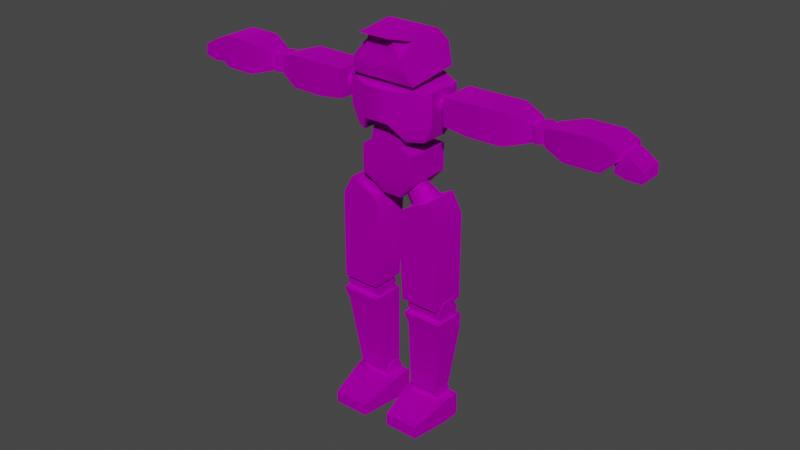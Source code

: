# Source: MiniMech.blend  (saved by Blender 2.93.20; exported with 4.5.12 LTS)
import bpy
from mathutils import Matrix  # noqa: F401  (used for matrix-valued properties, if any)

bpy.ops.wm.read_factory_settings(use_empty=True)
scene = bpy.context.scene
scene.name = 'Scene'

# ---- collections
col_collection = bpy.data.collections.new('Collection'); scene.collection.children.link(col_collection)

# ---- images (referenced by path relative to the original .blend; pixels are not part of the script)
import os
ASSET_DIR = os.environ.get("B2B_ASSET_DIR", "")  # directory of the original .blend (textures are referenced by path, not embedded)
HERE = os.path.dirname(os.path.abspath(__file__))  # packed textures are extracted next to this script under _unpacked/

def load_image(name, relpath, width, height, colorspace="sRGB"):
    """Load a texture the original file referenced (path relative to the .blend, or extracted next to this script)."""
    p = next((c for c in (os.path.join(HERE, relpath), os.path.join(ASSET_DIR, relpath)) if relpath and os.path.exists(c)), "")
    if p:
        img = bpy.data.images.load(p, check_existing=True)
        img.name = name
    else:  # same state as the original file: an image datablock whose file is absent (Cycles renders it pink)
        img = bpy.data.images.new(name, width, height)
        img.source = "FILE"
        img.filepath = "//" + (relpath or name)
    img.colorspace_settings.name = colorspace
    return img
img_map__4 = load_image('Map #4', 'txtr_canopus-iii_set01-all_emis.png', 1024, 1024, 'sRGB')
img_map__3 = load_image('Map #3', 'txtr_canopus-iii_set01-blue_diff.png', 1024, 1024, 'sRGB')

# ---- materials (node trees are filled in below, after node groups)
mat_mtrl_red = bpy.data.materials.new('mtrl_red')
mat_mtrl_red.use_transparent_shadow = False
mat_mtrl_red.diffuse_color = (0.588, 0.588, 0.588, 1.0)
mat_mtrl_red.roughness = 0.8586
mat_mtrl_red.specular_intensity = 0.0
mat_mtrl_red.metallic = 1.0

# ---- material node trees
mat_mtrl_red.use_nodes = True; mat_mtrl_red.node_tree.nodes.clear()
_N = mat_mtrl_red.node_tree.nodes; _L = mat_mtrl_red.node_tree.links
n0 = _N.new('ShaderNodeBsdfPrincipled'); n0.name = 'Principled BSDF'; n0.location = (10, 300)
n0.distribution = 'GGX'
n0.subsurface_method = 'BURLEY'
n0.inputs[1].default_value = 1.0
n0.inputs[2].default_value = 0.8586
n0.inputs[3].default_value = 1.45
n0.inputs[13].default_value = 0.0
n1 = _N.new('ShaderNodeOutputMaterial'); n1.name = 'Material Output'; n1.location = (300, 300)
n2 = _N.new('ShaderNodeNormalMap'); n2.name = 'Normal Map'; n2.location = (-300, -300)
n2.label = 'Normal/Map'
n3 = _N.new('ShaderNodeTexImage'); n3.name = 'Image Texture'; n3.location = (-300, 600)
n3.image = img_map__4
n4 = _N.new('ShaderNodeTexImage'); n4.name = 'Image Texture.001'; n4.location = (-300, 300)
n4.image = img_map__3
_L.new(n0.outputs[0], n1.inputs[0])
_L.new(n2.outputs[0], n0.inputs[5])
_L.new(n3.outputs[0], n0.inputs[27])
_L.new(n4.outputs[0], n0.inputs[0])
n1.is_active_output = True

# ---- world
world_world = bpy.data.worlds.new('World'); scene.world = world_world
world_world.use_nodes = True; world_world.node_tree.nodes.clear()
_N = world_world.node_tree.nodes; _L = world_world.node_tree.links
n0 = _N.new('ShaderNodeOutputWorld'); n0.name = 'World Output'; n0.location = (300, 300)
n1 = _N.new('ShaderNodeBackground'); n1.name = 'Background'; n1.location = (10, 300)
n1.inputs[0].default_value = (0.05088, 0.05088, 0.05088, 1.0)
_L.new(n1.outputs[0], n0.inputs[0])
n0.is_active_output = True
world_world.color = (0.05088, 0.05088, 0.05088)
world_world.use_sun_shadow = False
world_world.sun_shadow_jitter_overblur = 0.0

# ---- meshes
me_mesh = bpy.data.meshes.new('Mesh')
me_mesh.from_pydata([(-15.75, 13.72, 0.0), (15.75, 13.72, 0.0), (-15.75, 13.72, 15.43), (15.75, 13.72, 15.43), (-15.75, -13.72, 0.0), (15.75, -13.72, 0.0), (-15.75, -13.72, 15.43), (15.75, -13.72, 15.43), (5.25, 11.1, -11.39), (-5.25, 11.1, -11.39), (-5.25, -8.625, -11.39), (5.25, -8.625, -11.39), (-5.748, -13.72, 37.99), (5.748, -13.72, 37.99), (5.748, 6.511, 37.99), (-5.748, 6.511, 37.99), (-9.87, -13.72, 19.68), (9.87, -13.72, 19.68), (9.87, 6.511, 19.68), (-9.87, 6.511, 19.68), (9.319, -3.112, -130.3), (9.319, -0.0254, -125.3), (9.319, 6.148, -125.3), (9.319, 9.235, -130.3), (9.319, 6.148, -135.3), (9.319, -0.0254, -135.3), (26.46, -3.112, -130.3), (26.46, -0.0254, -125.3), (26.46, 6.148, -125.3), (26.46, 9.235, -130.3), (26.46, 6.148, -135.3), (26.46, -0.0254, -135.3), (31.46, 9.567, -146.5), (4.317, 9.567, -146.5), (31.46, 9.567, -132.3), (4.317, 9.567, -132.3), (28.15, -23.86, -146.5), (7.629, -23.86, -146.5), (28.15, -23.86, -139.4), (7.629, -23.86, -139.4), (4.317, -1.633, -146.5), (31.46, -1.633, -146.5), (4.317, -1.633, -132.3), (31.46, -1.633, -132.3), (10.98, -9.869, -73.42), (10.98, -5.694, -66.67), (32.22, -5.694, -66.67), (32.22, -9.869, -73.42), (10.98, 2.657, -66.67), (32.22, 2.657, -66.67), (10.98, 6.832, -73.42), (32.22, 6.832, -73.42), (10.98, 2.657, -80.17), (32.22, 2.657, -80.17), (10.98, -5.694, -80.17), (32.22, -5.694, -80.17), (26.56, 7.853, -126.7), (9.735, 7.853, -126.7), (33.49, 7.853, -77.57), (9.735, 7.853, -77.57), (26.56, -5.017, -126.7), (9.735, -5.017, -126.7), (33.49, -11.12, -77.57), (9.735, -11.12, -77.57), (33.49, 7.853, -86.59), (9.735, 7.853, -86.59), (9.735, -7.352, -86.59), (33.49, -7.352, -86.59), (7.686, -7.385, -3.241), (11.57, -4.505, 0.2861), (25.51, -6.01, -8.696), (19.6, -10.39, -14.07), (11.57, 1.255, 0.2861), (25.51, 2.76, -8.696), (7.686, 4.135, -3.241), (19.6, 7.144, -14.07), (3.804, 1.255, -6.768), (13.69, 2.759, -19.44), (3.804, -4.505, -6.768), (13.69, -6.01, -19.44), (31.87, 8.675, -69.32), (9.072, 8.675, -69.32), (25.92, 8.675, -7.023), (11.47, 8.675, -14.15), (31.87, -11.93, -69.32), (9.072, -11.93, -69.32), (25.92, -11.93, -7.023), (11.47, -11.93, -14.15), (31.87, 8.675, -18.11), (6.63, 8.675, -18.11), (6.63, -11.93, -18.11), (31.87, -11.93, -18.11), (-126.9, 6.984, 33.5), (-126.9, -6.991, 33.5), (-124.9, 6.984, 44.95), (-124.9, -6.991, 44.95), (-141.2, 6.984, 34.44), (-141.2, -6.991, 34.44), (-140.1, 6.984, 41.04), (-140.1, -6.991, 41.04), (-133.2, -6.991, 32.71), (-133.2, 6.984, 32.71), (-130.8, -6.991, 46.22), (-130.8, 6.984, 46.22), (-78.85, -3.699, 46.38), (-83.84, -7.395, 46.4), (-83.88, -7.395, 36.7), (-78.89, -3.699, 36.68), (-88.83, -3.699, 46.42), (-88.87, -3.699, 36.72), (-88.83, 3.692, 46.42), (-88.87, 3.692, 36.72), (-83.84, 7.388, 46.4), (-83.88, 7.388, 36.7), (-78.85, 3.692, 46.38), (-78.89, 3.692, 36.68), (-88.08, -6.092, 36.16), (-127.8, -10.31, 41.36), (-88.04, -6.092, 46.97), (-127.7, -10.31, 46.33), (-88.08, 6.085, 36.16), (-127.8, 10.3, 41.36), (-88.04, 6.085, 46.97), (-127.7, 10.3, 46.33), (-119.8, -10.31, 50.83), (-119.8, -10.31, 32.54), (-119.8, 10.3, 32.54), (-119.8, 10.3, 50.83), (-100.6, -10.31, 50.76), (-100.6, 10.3, 32.47), (-100.6, -10.31, 32.47), (-100.6, 10.3, 50.76), (-79.41, 6.085, 36.13), (-32.82, 10.3, 34.54), (-79.37, 6.085, 46.93), (-32.76, 10.3, 50.5), (-79.41, -6.092, 36.13), (-32.82, -10.31, 34.54), (-79.37, -6.092, 46.93), (-32.76, -10.31, 50.5), (-47.62, 10.3, 50.55), (-47.69, 10.3, 32.26), (-47.69, -10.31, 32.26), (-47.62, -10.31, 50.55), (-66.82, 10.3, 50.63), (-66.89, -10.31, 32.34), (-66.89, 10.3, 32.34), (-66.82, -10.31, 50.63), (125.3, 7.013, 37.01), (125.3, -7.02, 37.01), (125.1, 7.013, 46.69), (125.1, -7.02, 46.69), (139.5, 7.013, 35.47), (139.5, -7.02, 35.47), (139.4, 7.013, 41.06), (139.4, -7.02, 41.06), (131.3, -7.02, 35.35), (131.3, 7.013, 35.35), (131.1, -7.02, 46.78), (131.1, 7.013, 46.78), (79.15, -3.715, 47.36), (84.14, -7.426, 47.43), (84.25, -7.426, 39.38), (79.27, -3.715, 39.3), (89.12, -3.715, 47.5), (89.24, -3.715, 39.45), (89.12, 3.708, 47.5), (89.24, 3.708, 39.45), (84.14, 7.419, 47.43), (84.25, 7.419, 39.38), (79.15, 3.708, 47.36), (79.27, 3.708, 39.3), (88.45, -6.118, 38.98), (128.0, -10.35, 43.75), (88.32, -6.118, 47.95), (128.0, -10.35, 47.87), (88.45, 6.111, 38.98), (128.0, 10.35, 43.75), (88.32, 6.111, 47.95), (128.0, 10.35, 47.87), (120.0, -10.35, 51.52), (120.2, -10.35, 36.33), (120.2, 10.35, 36.33), (120.0, 10.35, 51.52), (100.8, -10.35, 51.24), (101.0, 10.35, 36.05), (101.0, -10.35, 36.05), (100.8, 10.35, 51.24), (79.93, 6.111, 38.35), (33.39, 10.35, 36.06), (79.78, 6.111, 48.33), (33.17, 10.35, 51.12), (79.93, -6.118, 38.35), (33.39, -10.35, 36.06), (79.78, -6.118, 48.33), (33.17, -10.35, 51.12), (48.03, 10.35, 51.33), (48.27, 10.35, 34.43), (48.27, -10.35, 34.43), (48.03, -10.35, 51.33), (67.21, 10.35, 51.61), (67.45, -10.35, 34.71), (67.45, 10.35, 34.71), (67.21, -10.35, 51.61), (6.768, -17.82, 77.22), (-6.768, -17.82, 77.22), (11.46, -17.44, 66.6), (-9.417, -8.644, 73.98), (9.417, -8.644, 73.98), (-11.46, -17.44, 66.6), (4.498, -6.045, 82.69), (8.867, -23.33, 78.06), (12.77, -8.644, 73.98), (12.26, 11.74, 75.96), (-4.498, -6.045, 82.69), (-12.26, 11.74, 75.96), (-12.77, -8.644, 73.98), (-8.867, -23.33, 78.06), (17.28, 17.19, 56.44), (19.04, -15.85, 54.09), (-19.15, -15.85, 54.09), (-17.75, 17.19, 56.44), (15.01, -20.5, 64.54), (-15.01, -20.5, 64.54), (15.01, 16.95, 68.96), (-15.01, 16.95, 68.96), (-26.03, 9.967, 51.33), (26.03, 9.967, 51.33), (-26.03, -9.995, 51.33), (26.03, -9.995, 51.33), (-21.64, 6.253, 24.1), (-26.03, 9.967, 33.82), (26.03, 9.967, 33.82), (21.64, 6.253, 24.1), (21.64, -9.995, 24.1), (26.03, -9.995, 33.82), (-26.03, -9.995, 33.82), (-21.64, -9.995, 24.1), (-7.298, 21.7, 51.33), (7.298, 21.7, 51.33), (7.298, -21.54, 51.33), (-7.298, -21.54, 51.33), (-7.298, 21.7, 33.82), (7.298, 21.7, 33.82), (13.73, 11.62, 24.1), (-13.73, 11.62, 24.1), (7.298, -21.54, 33.82), (-7.298, -21.54, 33.82), (-13.73, -14.78, 24.1), (13.73, -14.78, 24.1), (-3.064e-06, -7.03, 71.71), (-2.94, -5.292, 71.71), (-4.988, -6.503, 49.54), (-9.815e-07, -9.453, 49.54), (-2.94, -1.814, 71.71), (-4.988, -0.6027, 49.54), (-2.023e-06, -0.07519, 71.71), (5.96e-08, 2.347, 49.54), (2.94, -1.814, 71.71), (4.988, -0.6027, 49.54), (2.94, -5.292, 71.71), (4.988, -6.503, 49.54), (-19.29, -4.059, 42.76), (-19.29, -2.032, 46.19), (-37.76, -2.954, 47.74), (-37.76, -5.904, 42.76), (-19.29, 2.024, 46.19), (-37.76, 2.946, 47.74), (-19.29, 4.052, 42.76), (-37.76, 5.896, 42.76), (-19.29, 2.024, 39.33), (-37.76, 2.946, 37.77), (-19.29, -2.032, 39.33), (-37.76, -2.954, 37.77), (19.29, -4.059, 42.76), (19.29, -2.032, 46.19), (37.76, -2.954, 47.74), (37.76, -5.904, 42.76), (19.29, 2.024, 46.19), (37.76, 2.946, 47.74), (19.29, 4.052, 42.76), (37.76, 5.896, 42.76), (19.29, 2.024, 39.33), (37.76, 2.946, 37.77), (19.29, -2.032, 39.33), (37.76, -2.954, 37.77), (-8.98, -3.222, -130.3), (-8.98, 0.07779, -125.3), (-8.98, 6.678, -125.3), (-8.98, 9.979, -130.3), (-8.98, 6.678, -135.3), (-8.98, 0.07779, -135.3), (-26.52, -3.222, -130.3), (-26.52, 0.07779, -125.3), (-26.52, 6.678, -125.3), (-26.52, 9.979, -130.3), (-26.52, 6.678, -135.3), (-26.52, 0.07779, -135.3), (-31.64, 10.33, -146.5), (-3.861, 10.33, -146.5), (-31.64, 10.33, -132.3), (-3.861, 10.33, -132.3), (-28.25, -25.4, -146.5), (-7.251, -25.4, -146.5), (-28.25, -25.4, -139.4), (-7.251, -25.4, -139.4), (-3.861, -1.641, -146.5), (-31.64, -1.641, -146.5), (-3.861, -1.641, -132.3), (-31.64, -1.641, -132.3), (-10.97, -10.45, -73.42), (-10.97, -5.982, -66.67), (-31.83, -5.982, -66.67), (-31.83, -10.45, -73.42), (-10.97, 2.946, -66.67), (-31.83, 2.946, -66.67), (-10.97, 7.409, -73.42), (-31.83, 7.409, -73.42), (-10.97, 2.946, -80.17), (-31.83, 2.946, -80.17), (-10.97, -5.982, -80.17), (-31.83, -5.982, -80.17), (-26.27, 8.5, -126.7), (-9.741, 8.5, -126.7), (-33.08, 8.5, -77.57), (-9.741, 8.5, -77.57), (-26.27, -5.258, -126.7), (-9.741, -5.258, -126.7), (-33.08, -11.78, -77.57), (-9.741, -11.78, -77.57), (-33.08, 8.5, -86.59), (-9.741, 8.5, -86.59), (-9.741, -7.755, -86.59), (-33.08, -7.755, -86.59), (-7.686, -7.385, -3.241), (-11.51, -4.505, 0.2861), (-25.25, -6.01, -8.696), (-19.43, -10.39, -14.07), (-11.51, 1.255, 0.2861), (-25.25, 2.76, -8.696), (-7.686, 4.135, -3.241), (-19.43, 7.144, -14.07), (-3.86, 1.255, -6.768), (-13.6, 2.759, -19.44), (-3.86, -4.505, -6.768), (-13.6, -6.01, -19.44), (-31.51, 8.675, -69.32), (-9.716, 8.675, -69.32), (-25.66, 8.675, -7.023), (-11.42, 8.675, -14.15), (-31.51, -11.93, -69.32), (-9.716, -11.93, -69.32), (-25.66, -11.93, -7.023), (-11.42, -11.93, -14.15), (-31.51, 8.675, -18.11), (-7.309, 8.675, -18.11), (-7.309, -11.93, -18.11), (-31.51, -11.93, -18.11), (-133.1, -1.21, 36.91), (-133.2, -1.21, 43.67), (-124.5, -0.9133, 43.72), (-124.5, -0.9133, 36.96)], [], [(8, 11, 10, 9), (1, 3, 7, 5), (15, 12, 13, 14), (2, 0, 4, 6), (1, 5, 11, 8), (4, 0, 9, 10), (1, 0, 2, 3), (11, 5, 4, 10), (5, 7, 6, 4), (8, 9, 0, 1), (7, 17, 16, 6), (3, 18, 17, 7), (2, 19, 18, 3), (6, 16, 19, 2), (13, 12, 16, 17), (14, 13, 17, 18), (15, 14, 18, 19), (12, 15, 19, 16), (20, 26, 27), (27, 21, 20), (21, 27, 28), (28, 22, 21), (22, 28, 29), (29, 23, 22), (23, 29, 30), (30, 24, 23), (25, 31, 26), (26, 20, 25), (20, 21, 22), (22, 23, 24), (20, 22, 24), (25, 20, 24), (31, 30, 29), (29, 28, 27), (31, 29, 27), (26, 31, 27), (32, 33, 35), (35, 34, 32), (36, 38, 39), (39, 37, 36), (33, 32, 41), (41, 40, 33), (35, 33, 40), (40, 42, 35), (34, 35, 42), (42, 43, 34), (32, 34, 43), (43, 41, 32), (37, 40, 41), (41, 36, 37), (39, 42, 40), (40, 37, 39), (38, 43, 42), (42, 39, 38), (36, 41, 43), (43, 38, 36), (44, 47, 46), (46, 45, 44), (45, 46, 49), (49, 48, 45), (48, 49, 51), (51, 50, 48), (50, 51, 53), (53, 52, 50), (54, 55, 47), (47, 44, 54), (44, 45, 48), (48, 50, 52), (44, 48, 52), (54, 44, 52), (55, 53, 51), (51, 49, 46), (55, 51, 46), (47, 55, 46), (64, 56, 57), (57, 65, 64), (61, 60, 67), (67, 66, 61), (56, 60, 61), (61, 57, 56), (65, 57, 61), (61, 66, 65), (59, 63, 62), (62, 58, 59), (64, 58, 62), (62, 67, 64), (58, 64, 65), (65, 59, 58), (63, 66, 67), (67, 62, 63), (59, 65, 66), (66, 63, 59), (56, 64, 67), (67, 60, 56), (68, 71, 70, 69), (69, 70, 73, 72), (72, 73, 75, 74), (74, 75, 77, 76), (76, 77, 79, 78), (78, 79, 71, 68), (81, 89, 88, 80), (91, 90, 85, 84), (80, 84, 85, 81), (85, 90, 89, 81), (83, 87, 86, 82), (86, 91, 88, 82), (89, 83, 82, 88), (91, 86, 87, 90), (90, 87, 83, 89), (91, 84, 80, 88), (92, 94, 95, 93), (96, 97, 99, 98), (93, 100, 101, 92), (93, 95, 102, 100), (94, 103, 102, 95), (92, 101, 103, 94), (97, 96, 101, 100), (99, 97, 100, 102), (98, 99, 102, 103), (101, 96, 98, 103), (104, 105, 106), (106, 107, 104), (105, 108, 109), (109, 106, 105), (110, 112, 113), (113, 111, 110), (112, 114, 115), (115, 113, 112), (114, 104, 107), (107, 115, 114), (112, 110, 108), (108, 105, 104), (112, 108, 104), (114, 112, 104), (106, 109, 111), (111, 113, 115), (106, 111, 115), (107, 106, 115), (118, 128, 130), (130, 116, 118), (129, 131, 122), (122, 120, 129), (130, 129, 120), (120, 116, 130), (117, 119, 123), (123, 121, 117), (124, 127, 123), (123, 119, 124), (118, 116, 120), (120, 122, 118), (119, 117, 125), (125, 124, 119), (121, 123, 127), (127, 126, 121), (117, 121, 126), (126, 125, 117), (128, 131, 127), (127, 124, 128), (124, 125, 130), (130, 128, 124), (126, 127, 131), (131, 129, 126), (125, 126, 129), (129, 130, 125), (118, 122, 131), (131, 128, 118), (134, 144, 146, 132), (145, 147, 138, 136), (146, 145, 136, 132), (133, 135, 139, 137), (140, 143, 139, 135), (134, 132, 136, 138), (135, 133, 141, 140), (137, 139, 143, 142), (133, 137, 142, 141), (144, 147, 143, 140), (140, 141, 146, 144), (142, 143, 147, 145), (141, 142, 145, 146), (134, 138, 147, 144), (148, 149, 151, 150), (152, 154, 155, 153), (157, 156, 149, 148), (149, 156, 158, 151), (158, 159, 150, 151), (159, 157, 148, 150), (157, 152, 153, 156), (156, 153, 155, 158), (158, 155, 154, 159), (157, 159, 154, 152), (160, 163, 162), (162, 161, 160), (161, 162, 165), (165, 164, 161), (166, 167, 169), (169, 168, 166), (168, 169, 171), (171, 170, 168), (170, 171, 163), (163, 160, 170), (160, 161, 164), (164, 166, 168), (160, 164, 168), (170, 160, 168), (171, 169, 167), (167, 165, 162), (171, 167, 162), (163, 171, 162), (174, 172, 186), (186, 184, 174), (185, 176, 178), (178, 187, 185), (186, 172, 176), (176, 185, 186), (173, 177, 179), (179, 175, 173), (180, 175, 179), (179, 183, 180), (174, 178, 176), (176, 172, 174), (175, 180, 181), (181, 173, 175), (177, 182, 183), (183, 179, 177), (173, 181, 182), (182, 177, 173), (184, 180, 183), (183, 187, 184), (180, 184, 186), (186, 181, 180), (182, 185, 187), (187, 183, 182), (181, 186, 185), (185, 182, 181), (174, 184, 187), (187, 178, 174), (202, 200, 190, 188), (194, 203, 201, 192), (192, 201, 202, 188), (189, 193, 195, 191), (195, 199, 196, 191), (190, 194, 192, 188), (197, 189, 191, 196), (199, 195, 193, 198), (198, 193, 189, 197), (199, 203, 200, 196), (202, 197, 196, 200), (203, 199, 198, 201), (201, 198, 197, 202), (203, 194, 190, 200), (204, 206, 208), (207, 209, 205), (204, 205, 209), (209, 206, 204), (211, 212, 213), (213, 210, 211), (215, 216, 217), (217, 214, 215), (213, 215, 214), (214, 210, 213), (218, 219, 220), (220, 221, 218), (222, 223, 220), (220, 219, 222), (211, 210, 214), (214, 217, 211), (219, 218, 224), (224, 222, 219), (221, 220, 223), (223, 225, 221), (218, 221, 225), (225, 224, 218), (212, 216, 223), (223, 222, 212), (222, 224, 213), (213, 212, 222), (225, 223, 216), (216, 215, 225), (224, 225, 215), (215, 213, 224), (211, 217, 216), (216, 212, 211), (232, 235, 234, 233), (238, 241, 240, 239), (230, 237, 236, 231), (239, 243, 242, 238), (241, 247, 246, 240), (227, 229, 235, 232), (228, 226, 231, 236), (232, 233, 244, 243), (230, 231, 242, 245), (236, 237, 248, 247), (234, 235, 246, 249), (226, 228, 241, 238), (229, 227, 239, 240), (227, 232, 243, 239), (231, 226, 238, 242), (228, 236, 247, 241), (235, 229, 240, 246), (245, 248, 237, 230), (234, 249, 244, 233), (247, 242, 243, 246), (246, 243, 244, 249), (247, 248, 245, 242), (250, 251, 252, 253), (251, 254, 255, 252), (254, 256, 257, 255), (256, 258, 259, 257), (258, 260, 261, 259), (260, 250, 253, 261), (262, 263, 264, 265), (263, 266, 267, 264), (266, 268, 269, 267), (268, 270, 271, 269), (270, 272, 273, 271), (272, 262, 265, 273), (274, 277, 276, 275), (275, 276, 279, 278), (278, 279, 281, 280), (280, 281, 283, 282), (282, 283, 285, 284), (284, 285, 277, 274), (286, 287, 293), (293, 292, 286), (287, 288, 294), (294, 293, 287), (288, 289, 295), (295, 294, 288), (289, 290, 296), (296, 295, 289), (291, 286, 292), (292, 297, 291), (290, 289, 288), (288, 287, 286), (290, 288, 286), (291, 290, 286), (293, 294, 295), (295, 296, 297), (293, 295, 297), (292, 293, 297), (298, 300, 301), (301, 299, 298), (302, 303, 305), (305, 304, 302), (299, 306, 307), (307, 298, 299), (301, 308, 306), (306, 299, 301), (300, 309, 308), (308, 301, 300), (298, 307, 309), (309, 300, 298), (303, 302, 307), (307, 306, 303), (305, 303, 306), (306, 308, 305), (304, 305, 308), (308, 309, 304), (302, 304, 309), (309, 307, 302), (310, 311, 312), (312, 313, 310), (311, 314, 315), (315, 312, 311), (314, 316, 317), (317, 315, 314), (316, 318, 319), (319, 317, 316), (320, 310, 313), (313, 321, 320), (318, 316, 314), (314, 311, 310), (318, 314, 310), (320, 318, 310), (312, 315, 317), (317, 319, 321), (312, 317, 321), (313, 312, 321), (330, 331, 323), (323, 322, 330), (327, 332, 333), (333, 326, 327), (322, 323, 327), (327, 326, 322), (331, 332, 327), (327, 323, 331), (325, 324, 328), (328, 329, 325), (330, 333, 328), (328, 324, 330), (324, 325, 331), (331, 330, 324), (329, 328, 333), (333, 332, 329), (325, 329, 332), (332, 331, 325), (322, 326, 333), (333, 330, 322), (334, 335, 336, 337), (335, 338, 339, 336), (338, 340, 341, 339), (340, 342, 343, 341), (342, 344, 345, 343), (344, 334, 337, 345), (354, 355, 347, 346), (351, 356, 357, 350), (346, 347, 351, 350), (355, 356, 351, 347), (349, 348, 352, 353), (354, 357, 352, 348), (348, 349, 355, 354), (353, 352, 357, 356), (349, 353, 356, 355), (346, 350, 357, 354), (360, 361, 358), (358, 359, 360)])
me_mesh.polygons.foreach_set('use_smooth', [1, 1, 1, 1, 1, 1, 1, 1, 1, 1, 0, 0, 0, 0, 0, 0, 0, 0, 1, 1, 1, 1, 1, 1, 1, 1, 1, 1, 1, 1, 1, 1, 1, 1, 1, 1, 1, 1, 1, 1, 1, 1, 1, 1, 1, 1, 1, 1, 1, 1, 1, 1, 1, 1, 1, 1, 1, 1, 1, 1, 1, 1, 1, 1, 1, 1, 1, 1, 1, 1, 1, 1, 1, 1, 1, 1, 1, 1, 1, 1, 1, 1, 1, 1, 1, 1, 1, 1, 1, 1, 1, 1, 1, 1, 1, 1, 1, 1, 1, 1, 1, 1, 1, 1, 1, 1, 1, 1, 1, 1, 1, 1, 1, 1, 1, 1, 1, 1, 1, 1, 1, 1, 1, 1, 1, 1, 1, 1, 1, 1, 1, 1, 1, 1, 1, 1, 1, 1, 1, 1, 1, 1, 1, 1, 1, 1, 1, 1, 1, 1, 1, 1, 1, 1, 1, 1, 1, 1, 1, 1, 1, 1, 1, 1, 1, 1, 1, 1, 1, 1, 1, 1, 1, 1, 1, 1, 1, 1, 1, 1, 1, 1, 1, 1, 1, 1, 1, 1, 1, 1, 1, 1, 1, 1, 1, 1, 1, 1, 1, 1, 1, 1, 1, 1, 1, 1, 1, 1, 1, 1, 1, 1, 1, 1, 1, 1, 1, 1, 1, 1, 1, 1, 1, 1, 1, 1, 1, 1, 1, 1, 1, 1, 1, 1, 1, 1, 1, 1, 1, 1, 1, 1, 1, 1, 1, 1, 1, 1, 1, 1, 1, 1, 1, 1, 1, 1, 1, 1, 1, 1, 1, 1, 1, 1, 1, 1, 1, 1, 1, 1, 1, 1, 1, 1, 1, 1, 1, 1, 1, 1, 1, 1, 1, 1, 1, 1, 1, 1, 1, 1, 1, 1, 1, 1, 1, 1, 1, 1, 1, 1, 1, 1, 1, 1, 1, 1, 1, 1, 1, 1, 1, 1, 1, 1, 1, 1, 1, 1, 1, 1, 1, 1, 1, 1, 1, 1, 1, 1, 1, 1, 1, 1, 1, 1, 1, 1, 1, 1, 1, 1, 1, 1, 1, 1, 1, 1, 1, 1, 1, 1, 1, 1, 1, 1, 1, 1, 1, 1, 1, 1, 1, 1, 1, 1, 1, 1, 1, 1, 1, 1, 1, 1, 1, 1, 1, 1, 1, 1, 1, 1, 1, 1, 1, 1, 1, 1, 1, 1, 1, 1, 1, 1, 1, 1, 1, 1, 1, 1, 1, 1, 1, 1, 1, 1, 1, 1, 1, 1, 1, 1, 1, 1, 1, 1, 1, 1])
_k = set([(0, 2), (0, 4), (0, 9), (1, 3), (1, 5), (1, 8), (4, 6), (4, 10), (5, 7), (5, 11), (8, 9), (10, 11), (20, 21), (20, 25), (21, 22), (22, 23), (23, 24), (26, 27), (26, 31), (27, 28), (28, 29), (29, 30), (32, 33), (32, 34), (32, 41), (33, 35), (33, 40), (34, 35), (34, 43), (35, 42), (36, 37), (36, 38), (36, 41), (37, 39), (37, 40), (38, 39), (38, 43), (39, 42), (44, 45), (44, 54), (45, 48), (46, 47), (46, 49), (47, 55), (48, 50), (49, 51), (50, 52), (51, 53), (56, 57), (56, 60), (56, 64), (57, 61), (57, 65), (58, 59), (58, 62), (58, 64), (59, 63), (59, 65), (60, 61), (60, 67), (61, 66), (62, 63), (62, 67), (63, 66), (80, 81), (80, 84), (80, 88), (81, 85), (81, 89), (82, 83), (82, 86), (82, 88), (83, 87), (83, 89), (84, 85), (84, 91), (85, 90), (86, 87), (86, 91), (87, 90), (92, 93), (92, 94), (92, 101), (93, 95), (93, 100), (94, 95), (94, 103), (95, 102), (96, 97), (96, 98), (96, 101), (97, 99), (97, 100), (98, 99), (98, 103), (99, 102), (104, 105), (104, 114), (105, 108), (105, 109), (106, 107), (106, 109), (106, 111), (107, 115), (108, 112), (110, 112), (110, 113), (111, 113), (112, 114), (113, 115), (116, 118), (116, 120), (116, 130), (117, 119), (117, 121), (117, 125), (118, 122), (118, 128), (119, 123), (119, 124), (120, 122), (120, 129), (121, 123), (121, 126), (122, 131), (123, 127), (124, 128), (125, 130), (126, 129), (127, 131), (132, 134), (132, 136), (132, 146), (133, 135), (133, 137), (133, 141), (134, 138), (134, 144), (135, 139), (135, 140), (136, 138), (136, 145), (137, 139), (137, 142), (138, 147), (139, 143), (140, 144), (141, 146), (142, 145), (143, 147), (148, 149), (148, 150), (148, 157), (149, 151), (149, 156), (150, 151), (150, 159), (151, 158), (152, 153), (152, 154), (152, 157), (153, 155), (153, 156), (154, 155), (154, 159), (155, 158), (160, 161), (160, 170), (161, 164), (162, 163), (162, 165), (163, 171), (166, 168), (167, 169), (168, 170), (169, 171), (172, 174), (172, 176), (172, 186), (173, 175), (173, 177), (173, 181), (174, 178), (174, 184), (175, 179), (175, 180), (176, 178), (176, 185), (177, 179), (177, 182), (178, 187), (179, 183), (180, 184), (181, 186), (182, 185), (183, 187), (188, 190), (188, 192), (188, 202), (189, 191), (189, 193), (189, 197), (190, 194), (190, 200), (191, 195), (191, 196), (192, 194), (192, 201), (193, 195), (193, 198), (194, 203), (195, 199), (196, 200), (197, 202), (198, 201), (199, 203), (204, 206), (205, 209), (210, 211), (210, 213), (210, 214), (211, 212), (211, 217), (212, 222), (213, 224), (214, 215), (214, 217), (215, 225), (216, 217), (216, 223), (218, 219), (218, 221), (218, 224), (219, 220), (219, 222), (220, 221), (220, 223), (221, 225), (226, 228), (226, 231), (226, 238), (227, 229), (227, 232), (227, 239), (228, 236), (228, 241), (229, 235), (229, 240), (230, 231), (230, 237), (230, 245), (232, 233), (233, 234), (233, 244), (234, 235), (234, 249), (236, 237), (237, 248), (238, 239), (240, 241), (242, 243), (242, 245), (242, 247), (243, 244), (243, 246), (244, 249), (245, 248), (246, 247), (246, 249), (247, 248), (286, 287), (286, 290), (286, 291), (287, 288), (288, 289), (289, 290), (289, 296), (291, 292), (292, 293), (292, 297), (293, 294), (294, 295), (295, 296), (295, 297), (298, 299), (298, 300), (298, 307), (299, 301), (299, 306), (300, 301), (300, 309), (301, 308), (302, 303), (302, 304), (302, 307), (303, 305), (303, 306), (304, 305), (304, 309), (305, 308), (310, 311), (310, 318), (310, 320), (311, 314), (312, 313), (312, 315), (313, 320), (313, 321), (314, 316), (315, 317), (316, 318), (316, 319), (317, 319), (317, 321), (322, 323), (322, 326), (322, 330), (323, 327), (323, 331), (324, 325), (324, 328), (324, 330), (325, 329), (325, 331), (326, 327), (326, 333), (327, 332), (328, 329), (328, 333), (329, 332), (346, 347), (346, 350), (346, 354), (347, 351), (347, 355), (348, 349), (348, 352), (348, 354), (349, 353), (349, 355), (350, 351), (350, 357), (351, 356), (352, 353), (352, 357), (353, 356), (358, 359), (358, 361), (359, 360), (360, 361)])
me_mesh.attributes.new('sharp_edge', 'BOOLEAN', 'EDGE').data.foreach_set('value', [ (min(e.vertices), max(e.vertices)) in _k for e in me_mesh.edges])
_uv = me_mesh.uv_layers.new(name='UVChannel_1')
_uv.uv.foreach_set('vector', [0.3762, 0.4807, 0.4427, 0.4807, 0.4427, 0.514, 0.3762, 0.514, 0.3762, 0.514, 0.3762, 0.4807, 0.4427, 0.4807, 0.4427, 0.514, 0.4701, 0.0916, 0.4366, 0.0916, 0.4366, 0.05822, 0.4701, 0.05822, 0.4427, 0.4807, 0.4427, 0.514, 0.3762, 0.514, 0.3762, 0.4807, 0.3762, 0.4807, 0.4427, 0.4807, 0.4427, 0.514, 0.3762, 0.514, 0.3762, 0.4807, 0.4427, 0.4807, 0.4427, 0.514, 0.3762, 0.514, 0.4427, 0.514, 0.3762, 0.514, 0.3762, 0.4807, 0.4427, 0.4807, 0.3762, 0.514, 0.3762, 0.4807, 0.4427, 0.4807, 0.4427, 0.514, 0.3762, 0.4807, 0.4059, 0.4807, 0.4059, 0.514, 0.3762, 0.514, 0.4427, 0.514, 0.3762, 0.514, 0.3762, 0.4807, 0.4427, 0.4807, 0.4059, 0.4807, 0.4128, 0.4807, 0.4128, 0.514, 0.4059, 0.514, 0.3762, 0.514, 0.3762, 0.4807, 0.4427, 0.4807, 0.4427, 0.514, 0.4427, 0.4807, 0.4427, 0.514, 0.3762, 0.514, 0.3762, 0.4807, 0.4427, 0.4807, 0.4427, 0.514, 0.3762, 0.514, 0.3762, 0.4807, 0.4427, 0.4807, 0.4427, 0.514, 0.4128, 0.514, 0.4128, 0.4807, 0.4366, 0.05822, 0.4701, 0.05822, 0.4701, 0.0916, 0.4366, 0.0916, 0.4366, 0.05822, 0.4701, 0.05822, 0.4701, 0.0916, 0.4366, 0.0916, 0.4366, 0.05822, 0.4701, 0.05822, 0.4701, 0.0916, 0.4366, 0.0916, 0.4366, 0.05822, 0.4366, 0.0916, 0.4701, 0.0916, 0.4701, 0.0916, 0.4701, 0.05822, 0.4366, 0.05822, 0.4701, 0.0916, 0.4701, 0.05822, 0.4366, 0.05822, 0.4366, 0.05822, 0.4366, 0.0916, 0.4701, 0.0916, 0.4701, 0.0916, 0.4701, 0.05822, 0.4366, 0.05822, 0.4366, 0.05822, 0.4366, 0.0916, 0.4701, 0.0916, 0.4701, 0.0916, 0.4701, 0.05822, 0.4366, 0.05822, 0.4366, 0.05822, 0.4366, 0.0916, 0.4701, 0.0916, 0.4366, 0.05822, 0.4366, 0.0916, 0.4701, 0.0916, 0.4701, 0.0916, 0.4701, 0.05822, 0.4366, 0.05822, 0.3457, 0.2937, 0.3541, 0.2889, 0.3541, 0.2793, 0.3541, 0.2793, 0.3457, 0.2744, 0.3373, 0.2793, 0.3457, 0.2937, 0.3541, 0.2793, 0.3373, 0.2793, 0.3373, 0.2889, 0.3457, 0.2937, 0.3373, 0.2793, 0.3373, 0.2793, 0.3373, 0.2889, 0.3457, 0.2937, 0.3457, 0.2937, 0.3541, 0.2889, 0.3541, 0.2793, 0.3373, 0.2793, 0.3457, 0.2937, 0.3541, 0.2793, 0.3457, 0.2744, 0.3373, 0.2793, 0.3541, 0.2793, 0.4366, 0.5372, 0.4366, 0.5707, 0.4701, 0.5707, 0.4701, 0.5707, 0.4701, 0.5372, 0.4366, 0.5372, 0.4701, 0.5707, 0.4701, 0.5707, 0.4366, 0.5707, 0.4366, 0.5707, 0.4366, 0.5707, 0.4701, 0.5707, 0.4366, 0.5372, 0.4366, 0.5707, 0.4701, 0.5707, 0.4701, 0.5707, 0.4701, 0.5372, 0.4366, 0.5372, 0.4366, 0.5372, 0.4366, 0.5707, 0.4701, 0.5707, 0.4701, 0.5707, 0.4701, 0.5372, 0.4366, 0.5372, 0.4701, 0.5707, 0.4701, 0.5372, 0.4366, 0.5372, 0.4366, 0.5372, 0.4366, 0.5707, 0.4701, 0.5707, 0.4701, 0.5707, 0.4701, 0.5372, 0.4366, 0.5372, 0.4366, 0.5372, 0.4366, 0.5707, 0.4701, 0.5707, 0.3761, 0.993, 0.4428, 0.993, 0.4428, 0.9597, 0.4428, 0.9597, 0.3761, 0.9597, 0.3761, 0.993, 0.3761, 0.993, 0.4428, 0.993, 0.4428, 0.9597, 0.4428, 0.9597, 0.3761, 0.9597, 0.3761, 0.993, 0.3761, 0.993, 0.4428, 0.993, 0.4428, 0.9597, 0.4428, 0.9597, 0.3761, 0.9597, 0.3761, 0.993, 0.3761, 0.9597, 0.4428, 0.9597, 0.4428, 0.993, 0.4428, 0.993, 0.3761, 0.993, 0.3761, 0.9597, 0.4366, 0.05822, 0.4366, 0.0916, 0.4701, 0.0916, 0.4701, 0.0916, 0.4701, 0.05822, 0.4366, 0.05822, 0.4701, 0.0916, 0.4701, 0.05822, 0.4366, 0.05822, 0.4366, 0.05822, 0.4366, 0.0916, 0.4701, 0.0916, 0.4701, 0.0916, 0.4701, 0.05822, 0.4366, 0.05822, 0.4366, 0.05822, 0.4366, 0.0916, 0.4701, 0.0916, 0.4701, 0.0916, 0.4701, 0.05822, 0.4366, 0.05822, 0.4366, 0.05822, 0.4366, 0.0916, 0.4701, 0.0916, 0.4366, 0.05822, 0.4366, 0.0916, 0.4701, 0.0916, 0.4701, 0.0916, 0.4701, 0.05822, 0.4366, 0.05822, 0.3457, 0.2937, 0.3541, 0.2889, 0.3541, 0.2793, 0.3541, 0.2793, 0.3457, 0.2744, 0.3373, 0.2793, 0.3457, 0.2937, 0.3541, 0.2793, 0.3373, 0.2793, 0.3373, 0.2889, 0.3457, 0.2937, 0.3373, 0.2793, 0.3373, 0.2793, 0.3373, 0.2889, 0.3457, 0.2937, 0.3457, 0.2937, 0.3541, 0.2889, 0.3541, 0.2793, 0.3373, 0.2793, 0.3457, 0.2937, 0.3541, 0.2793, 0.3457, 0.2744, 0.3373, 0.2793, 0.3541, 0.2793, 0.9347, 0.4806, 0.8681, 0.4806, 0.8681, 0.5139, 0.8681, 0.5139, 0.9347, 0.5139, 0.9347, 0.4806, 0.8681, 0.4806, 0.8681, 0.5139, 0.9347, 0.5139, 0.9347, 0.5139, 0.9347, 0.4806, 0.8681, 0.4806, 0.9621, 0.0916, 0.9621, 0.0581, 0.9286, 0.0581, 0.9286, 0.0581, 0.9286, 0.0916, 0.9621, 0.0916, 0.9347, 0.4806, 0.8681, 0.4806, 0.8681, 0.5139, 0.8681, 0.5139, 0.9347, 0.5139, 0.9347, 0.4806, 0.9621, 0.0581, 0.9286, 0.0581, 0.9286, 0.0916, 0.9286, 0.0916, 0.9621, 0.0916, 0.9621, 0.0581, 0.9286, 0.0916, 0.9621, 0.0916, 0.9621, 0.0581, 0.9621, 0.0581, 0.9286, 0.0581, 0.9286, 0.0916, 0.9621, 0.0581, 0.9286, 0.0581, 0.9286, 0.0916, 0.9286, 0.0916, 0.9621, 0.0916, 0.9621, 0.0581, 0.9621, 0.0581, 0.9286, 0.0581, 0.9286, 0.0916, 0.9286, 0.0916, 0.9621, 0.0916, 0.9621, 0.0581, 0.9621, 0.0581, 0.9286, 0.0581, 0.9286, 0.0916, 0.9286, 0.0916, 0.9621, 0.0916, 0.9621, 0.0581, 0.8681, 0.5139, 0.9347, 0.5139, 0.9347, 0.4806, 0.9347, 0.4806, 0.8681, 0.4806, 0.8681, 0.5139, 0.4366, 0.05822, 0.4366, 0.0916, 0.4701, 0.0916, 0.4701, 0.05822, 0.4701, 0.0916, 0.4701, 0.05822, 0.4366, 0.05822, 0.4366, 0.0916, 0.4701, 0.0916, 0.4701, 0.05822, 0.4366, 0.05822, 0.4366, 0.0916, 0.4701, 0.0916, 0.4701, 0.05822, 0.4366, 0.05822, 0.4366, 0.0916, 0.4701, 0.0916, 0.4701, 0.05822, 0.4366, 0.05822, 0.4366, 0.0916, 0.4366, 0.05822, 0.4366, 0.0916, 0.4701, 0.0916, 0.4701, 0.05822, 0.504, 0.6125, 0.6312, 0.6125, 0.6313, 0.6459, 0.504, 0.6459, 0.6313, 0.6459, 0.6312, 0.6125, 0.504, 0.6125, 0.504, 0.6459, 0.8684, 0.9929, 0.9349, 0.9929, 0.9349, 0.9597, 0.8684, 0.9597, 0.504, 0.6459, 0.6313, 0.6459, 0.6312, 0.6125, 0.504, 0.6125, 0.9349, 0.9597, 0.8684, 0.9597, 0.8684, 0.9929, 0.9349, 0.9929, 0.9349, 0.9929, 0.9349, 0.9597, 0.8684, 0.9597, 0.8684, 0.9929, 0.6312, 0.6125, 0.6786, 0.6125, 0.6786, 0.6459, 0.6313, 0.6459, 0.6313, 0.6459, 0.6786, 0.6459, 0.6786, 0.6125, 0.6312, 0.6125, 0.8684, 0.9597, 0.8684, 0.9929, 0.9349, 0.9929, 0.9349, 0.9597, 0.6312, 0.6125, 0.504, 0.6125, 0.504, 0.6459, 0.6313, 0.6459, 0.4366, 0.0916, 0.4366, 0.05822, 0.4701, 0.05822, 0.4701, 0.0916, 0.4701, 0.0916, 0.4366, 0.0916, 0.4366, 0.05822, 0.4701, 0.05822, 0.4366, 0.05822, 0.4701, 0.05822, 0.4701, 0.0916, 0.4366, 0.0916, 0.4366, 0.0916, 0.4366, 0.05822, 0.4701, 0.05822, 0.4701, 0.0916, 0.4366, 0.05822, 0.4701, 0.05822, 0.4701, 0.0916, 0.4366, 0.0916, 0.4701, 0.0916, 0.4366, 0.0916, 0.4366, 0.05822, 0.4701, 0.05822, 0.4701, 0.05822, 0.4701, 0.0916, 0.4366, 0.0916, 0.4366, 0.05822, 0.4701, 0.05822, 0.4701, 0.0916, 0.4366, 0.0916, 0.4366, 0.05822, 0.4701, 0.05822, 0.4701, 0.0916, 0.4366, 0.0916, 0.4366, 0.05822, 0.4701, 0.0916, 0.4366, 0.0916, 0.4366, 0.05822, 0.4701, 0.05822, 0.4366, 0.05822, 0.4701, 0.05822, 0.4701, 0.0916, 0.4701, 0.0916, 0.4366, 0.0916, 0.4366, 0.05822, 0.4701, 0.0916, 0.4366, 0.0916, 0.4366, 0.05822, 0.4366, 0.05822, 0.4701, 0.05822, 0.4701, 0.0916, 0.4701, 0.0916, 0.4366, 0.0916, 0.4366, 0.05822, 0.4366, 0.05822, 0.4701, 0.05822, 0.4701, 0.0916, 0.4701, 0.0916, 0.4366, 0.0916, 0.4366, 0.05822, 0.4366, 0.05822, 0.4701, 0.05822, 0.4701, 0.0916, 0.4366, 0.05822, 0.4701, 0.05822, 0.4701, 0.0916, 0.4701, 0.0916, 0.4366, 0.0916, 0.4366, 0.05822, 0.3373, 0.2793, 0.3457, 0.2744, 0.3541, 0.2793, 0.3541, 0.2793, 0.3541, 0.2889, 0.3457, 0.2937, 0.3373, 0.2793, 0.3541, 0.2793, 0.3457, 0.2937, 0.3373, 0.2889, 0.3373, 0.2793, 0.3457, 0.2937, 0.3541, 0.2793, 0.3541, 0.2889, 0.3457, 0.2937, 0.3457, 0.2937, 0.3373, 0.2889, 0.3373, 0.2793, 0.3541, 0.2793, 0.3457, 0.2937, 0.3373, 0.2793, 0.3457, 0.2744, 0.3541, 0.2793, 0.3373, 0.2793, 0.9288, 0.5372, 0.9622, 0.5372, 0.9622, 0.5707, 0.9622, 0.5707, 0.9288, 0.5707, 0.9288, 0.5372, 0.9622, 0.5372, 0.9622, 0.5707, 0.9288, 0.5707, 0.9288, 0.5707, 0.9288, 0.5372, 0.9622, 0.5372, 0.9622, 0.5372, 0.9622, 0.5707, 0.9288, 0.5707, 0.9288, 0.5707, 0.9288, 0.5372, 0.9622, 0.5372, 0.9288, 0.5707, 0.9288, 0.5372, 0.9622, 0.5372, 0.9622, 0.5372, 0.9622, 0.5707, 0.9288, 0.5707, 0.9288, 0.5707, 0.9288, 0.5372, 0.9622, 0.5372, 0.9622, 0.5372, 0.9622, 0.5707, 0.9288, 0.5707, 0.9622, 0.5707, 0.9288, 0.5707, 0.9288, 0.5372, 0.9288, 0.5372, 0.9622, 0.5372, 0.9622, 0.5707, 0.9349, 0.9597, 0.9349, 0.9929, 0.9076, 0.9929, 0.9076, 0.9929, 0.9076, 0.9597, 0.9349, 0.9597, 0.9349, 0.9929, 0.9349, 0.9597, 0.9076, 0.9597, 0.9076, 0.9597, 0.9076, 0.9929, 0.9349, 0.9929, 0.9622, 0.5372, 0.9622, 0.5707, 0.9288, 0.5707, 0.9288, 0.5707, 0.9288, 0.5372, 0.9622, 0.5372, 0.9288, 0.5707, 0.9288, 0.5372, 0.9622, 0.5372, 0.9622, 0.5372, 0.9622, 0.5707, 0.9288, 0.5707, 0.9076, 0.9597, 0.9076, 0.9929, 0.8684, 0.9929, 0.8684, 0.9929, 0.8684, 0.9597, 0.9076, 0.9597, 0.9076, 0.9929, 0.9076, 0.9597, 0.8684, 0.9597, 0.8684, 0.9597, 0.8684, 0.9929, 0.9076, 0.9929, 0.9622, 0.5372, 0.9622, 0.5707, 0.9288, 0.5707, 0.9288, 0.5707, 0.9288, 0.5372, 0.9622, 0.5372, 0.9288, 0.5707, 0.9288, 0.5372, 0.9622, 0.5372, 0.9622, 0.5372, 0.9622, 0.5707, 0.9288, 0.5707, 0.4367, 0.5372, 0.4701, 0.5372, 0.4701, 0.5706, 0.4367, 0.5706, 0.4367, 0.5706, 0.4367, 0.5372, 0.4701, 0.5372, 0.4701, 0.5706, 0.4367, 0.5706, 0.4367, 0.5372, 0.4701, 0.5372, 0.4701, 0.5706, 0.4367, 0.5706, 0.4367, 0.5372, 0.4701, 0.5372, 0.4701, 0.5706, 0.4701, 0.5372, 0.4701, 0.5706, 0.4367, 0.5706, 0.4367, 0.5372, 0.4701, 0.5706, 0.4367, 0.5706, 0.4367, 0.5372, 0.4701, 0.5372, 0.4701, 0.5372, 0.4701, 0.5706, 0.4367, 0.5706, 0.4367, 0.5372, 0.4367, 0.5706, 0.4367, 0.5372, 0.4701, 0.5372, 0.4701, 0.5706, 0.4367, 0.5706, 0.4367, 0.5372, 0.4701, 0.5372, 0.4701, 0.5706, 0.4701, 0.5372, 0.4701, 0.5706, 0.4367, 0.5706, 0.4367, 0.5372, 0.4701, 0.5372, 0.4701, 0.5706, 0.4367, 0.5706, 0.4367, 0.5372, 0.4367, 0.5706, 0.4367, 0.5372, 0.4701, 0.5372, 0.4701, 0.5706, 0.4367, 0.5706, 0.4367, 0.5372, 0.4701, 0.5372, 0.4701, 0.5706, 0.4701, 0.5372, 0.4701, 0.5706, 0.4367, 0.5706, 0.4367, 0.5372, 0.4366, 0.0916, 0.4701, 0.0916, 0.4701, 0.05822, 0.4366, 0.05822, 0.4701, 0.0916, 0.4701, 0.05822, 0.4366, 0.05822, 0.4366, 0.0916, 0.4701, 0.0916, 0.4701, 0.05822, 0.4366, 0.05822, 0.4366, 0.0916, 0.4366, 0.0916, 0.4701, 0.0916, 0.4701, 0.05822, 0.4366, 0.05822, 0.4701, 0.0916, 0.4701, 0.05822, 0.4366, 0.05822, 0.4366, 0.0916, 0.4366, 0.05822, 0.4366, 0.0916, 0.4701, 0.0916, 0.4701, 0.05822, 0.4366, 0.0916, 0.4701, 0.0916, 0.4701, 0.05822, 0.4366, 0.05822, 0.4366, 0.0916, 0.4701, 0.0916, 0.4701, 0.05822, 0.4366, 0.05822, 0.4366, 0.0916, 0.4701, 0.0916, 0.4701, 0.05822, 0.4366, 0.05822, 0.4701, 0.0916, 0.4701, 0.05822, 0.4366, 0.05822, 0.4366, 0.0916, 0.4366, 0.05822, 0.4366, 0.0916, 0.4701, 0.0916, 0.4701, 0.0916, 0.4701, 0.05822, 0.4366, 0.05822, 0.4701, 0.0916, 0.4701, 0.05822, 0.4366, 0.05822, 0.4366, 0.05822, 0.4366, 0.0916, 0.4701, 0.0916, 0.4701, 0.0916, 0.4701, 0.05822, 0.4366, 0.05822, 0.4366, 0.05822, 0.4366, 0.0916, 0.4701, 0.0916, 0.4701, 0.0916, 0.4701, 0.05822, 0.4366, 0.05822, 0.4366, 0.05822, 0.4366, 0.0916, 0.4701, 0.0916, 0.4366, 0.05822, 0.4366, 0.0916, 0.4701, 0.0916, 0.4701, 0.0916, 0.4701, 0.05822, 0.4366, 0.05822, 0.3457, 0.2937, 0.3541, 0.2889, 0.3541, 0.2793, 0.3541, 0.2793, 0.3457, 0.2744, 0.3373, 0.2793, 0.3457, 0.2937, 0.3541, 0.2793, 0.3373, 0.2793, 0.3373, 0.2889, 0.3457, 0.2937, 0.3373, 0.2793, 0.3373, 0.2793, 0.3373, 0.2889, 0.3457, 0.2937, 0.3457, 0.2937, 0.3541, 0.2889, 0.3541, 0.2793, 0.3373, 0.2793, 0.3457, 0.2937, 0.3541, 0.2793, 0.3457, 0.2744, 0.3373, 0.2793, 0.3541, 0.2793, 0.9288, 0.5372, 0.9288, 0.5707, 0.9622, 0.5707, 0.9622, 0.5707, 0.9622, 0.5372, 0.9288, 0.5372, 0.9622, 0.5372, 0.9288, 0.5372, 0.9288, 0.5707, 0.9288, 0.5707, 0.9622, 0.5707, 0.9622, 0.5372, 0.9622, 0.5372, 0.9288, 0.5372, 0.9288, 0.5707, 0.9288, 0.5707, 0.9622, 0.5707, 0.9622, 0.5372, 0.9288, 0.5707, 0.9622, 0.5707, 0.9622, 0.5372, 0.9622, 0.5372, 0.9288, 0.5372, 0.9288, 0.5707, 0.9288, 0.5707, 0.9622, 0.5707, 0.9622, 0.5372, 0.9622, 0.5372, 0.9288, 0.5372, 0.9288, 0.5707, 0.9622, 0.5707, 0.9622, 0.5372, 0.9288, 0.5372, 0.9288, 0.5372, 0.9288, 0.5707, 0.9622, 0.5707, 0.9349, 0.9597, 0.9076, 0.9597, 0.9076, 0.9929, 0.9076, 0.9929, 0.9349, 0.9929, 0.9349, 0.9597, 0.9349, 0.9929, 0.9076, 0.9929, 0.9076, 0.9597, 0.9076, 0.9597, 0.9349, 0.9597, 0.9349, 0.9929, 0.9622, 0.5372, 0.9288, 0.5372, 0.9288, 0.5707, 0.9288, 0.5707, 0.9622, 0.5707, 0.9622, 0.5372, 0.9288, 0.5707, 0.9622, 0.5707, 0.9622, 0.5372, 0.9622, 0.5372, 0.9288, 0.5372, 0.9288, 0.5707, 0.9076, 0.9597, 0.8684, 0.9597, 0.8684, 0.9929, 0.8684, 0.9929, 0.9076, 0.9929, 0.9076, 0.9597, 0.9076, 0.9929, 0.8684, 0.9929, 0.8684, 0.9597, 0.8684, 0.9597, 0.9076, 0.9597, 0.9076, 0.9929, 0.9622, 0.5372, 0.9288, 0.5372, 0.9288, 0.5707, 0.9288, 0.5707, 0.9622, 0.5707, 0.9622, 0.5372, 0.9288, 0.5707, 0.9622, 0.5707, 0.9622, 0.5372, 0.9622, 0.5372, 0.9288, 0.5372, 0.9288, 0.5707, 0.47, 0.5707, 0.47, 0.5373, 0.4366, 0.5373, 0.4366, 0.5707, 0.47, 0.5373, 0.4366, 0.5373, 0.4366, 0.5707, 0.47, 0.5707, 0.47, 0.5373, 0.4366, 0.5373, 0.4366, 0.5707, 0.47, 0.5707, 0.4366, 0.5707, 0.47, 0.5707, 0.47, 0.5373, 0.4366, 0.5373, 0.4366, 0.5707, 0.47, 0.5707, 0.47, 0.5373, 0.4366, 0.5373, 0.47, 0.5707, 0.47, 0.5373, 0.4366, 0.5373, 0.4366, 0.5707, 0.4366, 0.5707, 0.47, 0.5707, 0.47, 0.5373, 0.4366, 0.5373, 0.47, 0.5373, 0.4366, 0.5373, 0.4366, 0.5707, 0.47, 0.5707, 0.47, 0.5373, 0.4366, 0.5373, 0.4366, 0.5707, 0.47, 0.5707, 0.4366, 0.5707, 0.47, 0.5707, 0.47, 0.5373, 0.4366, 0.5373, 0.4366, 0.5707, 0.47, 0.5707, 0.47, 0.5373, 0.4366, 0.5373, 0.47, 0.5373, 0.4366, 0.5373, 0.4366, 0.5707, 0.47, 0.5707, 0.47, 0.5373, 0.4366, 0.5373, 0.4366, 0.5707, 0.47, 0.5707, 0.4366, 0.5707, 0.47, 0.5707, 0.47, 0.5373, 0.4366, 0.5373, 0.8683, 0.5141, 0.8683, 0.4806, 0.9349, 0.4806, 0.9349, 0.4806, 0.8683, 0.4806, 0.8683, 0.5141, 0.9349, 0.5141, 0.8683, 0.5141, 0.8683, 0.4806, 0.8683, 0.4806, 0.9349, 0.4806, 0.9349, 0.5141, 0.3763, 0.993, 0.3763, 0.9596, 0.4428, 0.9596, 0.4428, 0.9596, 0.4428, 0.993, 0.3763, 0.993, 0.4428, 0.9596, 0.3763, 0.9596, 0.3763, 0.993, 0.3763, 0.993, 0.4428, 0.993, 0.4428, 0.9596, 0.3763, 0.9596, 0.4428, 0.9596, 0.4428, 0.993, 0.4428, 0.993, 0.3763, 0.993, 0.3763, 0.9596, 0.3763, 0.993, 0.3763, 0.9596, 0.4428, 0.9596, 0.4428, 0.9596, 0.4428, 0.993, 0.3763, 0.993, 0.4428, 0.993, 0.3763, 0.993, 0.3763, 0.9596, 0.3763, 0.9596, 0.4428, 0.9596, 0.4428, 0.993, 0.3763, 0.993, 0.3763, 0.9596, 0.4428, 0.9596, 0.4428, 0.9596, 0.4428, 0.993, 0.3763, 0.993, 0.3763, 0.9596, 0.4428, 0.9596, 0.4428, 0.993, 0.4428, 0.993, 0.3763, 0.993, 0.3763, 0.9596, 0.4428, 0.9596, 0.3763, 0.9596, 0.3763, 0.993, 0.3763, 0.993, 0.4428, 0.993, 0.4428, 0.9596, 0.3763, 0.9596, 0.4428, 0.9596, 0.4428, 0.993, 0.4428, 0.993, 0.3763, 0.993, 0.3763, 0.9596, 0.3763, 0.993, 0.4428, 0.993, 0.4428, 0.9596, 0.4428, 0.9596, 0.3763, 0.9596, 0.3763, 0.993, 0.3763, 0.9596, 0.4428, 0.9596, 0.4428, 0.993, 0.4428, 0.993, 0.3763, 0.993, 0.3763, 0.9596, 0.4428, 0.9596, 0.3763, 0.9596, 0.3763, 0.993, 0.3763, 0.993, 0.4428, 0.993, 0.4428, 0.9596, 0.3763, 0.9596, 0.4428, 0.9596, 0.4428, 0.993, 0.4428, 0.993, 0.3763, 0.993, 0.3763, 0.9596, 0.4428, 0.993, 0.3763, 0.993, 0.3763, 0.9596, 0.3763, 0.9596, 0.4428, 0.9596, 0.4428, 0.993, 0.4701, 0.5372, 0.4701, 0.5707, 0.4367, 0.5707, 0.4367, 0.5372, 0.4428, 0.9929, 0.3763, 0.9929, 0.3763, 0.9597, 0.4428, 0.9597, 0.4367, 0.5707, 0.4367, 0.5372, 0.4701, 0.5372, 0.4701, 0.5707, 0.4701, 0.5372, 0.4701, 0.5707, 0.4367, 0.5707, 0.4367, 0.5372, 0.4701, 0.5372, 0.4701, 0.5707, 0.4367, 0.5707, 0.4367, 0.5372, 0.4701, 0.5372, 0.4701, 0.5707, 0.4367, 0.5707, 0.4367, 0.5372, 0.4701, 0.5372, 0.4701, 0.5707, 0.4367, 0.5707, 0.4367, 0.5372, 0.4701, 0.5372, 0.4701, 0.5707, 0.4367, 0.5707, 0.4367, 0.5372, 0.4701, 0.5707, 0.4701, 0.5372, 0.4367, 0.5372, 0.4367, 0.5707, 0.4049, 0.9597, 0.4428, 0.9597, 0.4428, 0.9929, 0.4049, 0.9929, 0.4428, 0.9597, 0.4049, 0.9597, 0.4049, 0.9929, 0.4428, 0.9929, 0.4428, 0.9929, 0.3763, 0.9929, 0.3763, 0.9597, 0.4428, 0.9597, 0.3763, 0.9929, 0.4428, 0.9929, 0.4428, 0.9597, 0.3763, 0.9597, 0.4701, 0.5372, 0.4701, 0.5707, 0.4367, 0.5707, 0.4367, 0.5372, 0.4367, 0.5707, 0.4367, 0.5372, 0.4701, 0.5372, 0.4701, 0.5707, 0.3763, 0.9597, 0.4049, 0.9597, 0.4049, 0.9929, 0.3763, 0.9929, 0.4049, 0.9597, 0.3763, 0.9597, 0.3763, 0.9929, 0.4049, 0.9929, 0.3763, 0.9929, 0.4428, 0.9929, 0.4428, 0.9597, 0.3763, 0.9597, 0.4428, 0.9597, 0.4428, 0.9929, 0.3763, 0.9929, 0.3763, 0.9597, 0.4428, 0.9929, 0.3763, 0.9929, 0.3763, 0.9597, 0.4428, 0.9597, 0.3763, 0.9597, 0.4428, 0.9597, 0.4428, 0.9929, 0.3763, 0.9929, 0.4428, 0.9597, 0.4428, 0.9929, 0.3763, 0.9929, 0.3763, 0.9597, 0.4366, 0.05822, 0.4701, 0.05822, 0.4701, 0.0916, 0.4366, 0.0916, 0.4701, 0.0916, 0.4366, 0.0916, 0.4366, 0.05822, 0.4701, 0.05822, 0.4701, 0.0916, 0.4366, 0.0916, 0.4366, 0.05822, 0.4701, 0.05822, 0.4701, 0.0916, 0.4366, 0.0916, 0.4366, 0.05822, 0.4701, 0.05822, 0.4701, 0.0916, 0.4366, 0.0916, 0.4366, 0.05822, 0.4701, 0.05822, 0.4366, 0.05822, 0.4701, 0.05822, 0.4701, 0.0916, 0.4366, 0.0916, 0.4366, 0.05822, 0.4701, 0.05822, 0.4701, 0.0916, 0.4366, 0.0916, 0.4701, 0.0916, 0.4366, 0.0916, 0.4366, 0.05822, 0.4701, 0.05822, 0.4701, 0.0916, 0.4366, 0.0916, 0.4366, 0.05822, 0.4701, 0.05822, 0.4701, 0.0916, 0.4366, 0.0916, 0.4366, 0.05822, 0.4701, 0.05822, 0.4701, 0.0916, 0.4366, 0.0916, 0.4366, 0.05822, 0.4701, 0.05822, 0.4366, 0.05822, 0.4701, 0.05822, 0.4701, 0.0916, 0.4366, 0.0916, 0.4366, 0.05822, 0.4366, 0.0916, 0.4701, 0.0916, 0.4701, 0.05822, 0.4701, 0.0916, 0.4701, 0.05822, 0.4366, 0.05822, 0.4366, 0.0916, 0.4701, 0.0916, 0.4701, 0.05822, 0.4366, 0.05822, 0.4366, 0.0916, 0.4701, 0.0916, 0.4701, 0.05822, 0.4366, 0.05822, 0.4366, 0.0916, 0.4701, 0.0916, 0.4701, 0.05822, 0.4366, 0.05822, 0.4366, 0.0916, 0.4366, 0.05822, 0.4366, 0.0916, 0.4701, 0.0916, 0.4701, 0.05822, 0.4366, 0.05822, 0.4701, 0.05822, 0.4701, 0.0916, 0.4701, 0.0916, 0.4366, 0.0916, 0.4366, 0.05822, 0.4701, 0.0916, 0.4366, 0.0916, 0.4366, 0.05822, 0.4366, 0.05822, 0.4701, 0.05822, 0.4701, 0.0916, 0.4701, 0.0916, 0.4366, 0.0916, 0.4366, 0.05822, 0.4366, 0.05822, 0.4701, 0.05822, 0.4701, 0.0916, 0.4701, 0.0916, 0.4366, 0.0916, 0.4366, 0.05822, 0.4366, 0.05822, 0.4701, 0.05822, 0.4701, 0.0916, 0.4366, 0.05822, 0.4701, 0.05822, 0.4701, 0.0916, 0.4701, 0.0916, 0.4366, 0.0916, 0.4366, 0.05822, 0.3373, 0.2793, 0.3457, 0.2744, 0.3541, 0.2793, 0.3541, 0.2793, 0.3541, 0.2889, 0.3457, 0.2937, 0.3373, 0.2793, 0.3541, 0.2793, 0.3457, 0.2937, 0.3373, 0.2889, 0.3373, 0.2793, 0.3457, 0.2937, 0.3541, 0.2793, 0.3541, 0.2889, 0.3457, 0.2937, 0.3457, 0.2937, 0.3373, 0.2889, 0.3373, 0.2793, 0.3541, 0.2793, 0.3457, 0.2937, 0.3373, 0.2793, 0.3457, 0.2744, 0.3541, 0.2793, 0.3373, 0.2793, 0.4366, 0.5372, 0.4701, 0.5372, 0.4701, 0.5707, 0.4701, 0.5707, 0.4366, 0.5707, 0.4366, 0.5372, 0.4701, 0.5707, 0.4366, 0.5707, 0.4366, 0.5707, 0.4366, 0.5707, 0.4701, 0.5707, 0.4701, 0.5707, 0.4366, 0.5372, 0.4701, 0.5372, 0.4701, 0.5707, 0.4701, 0.5707, 0.4366, 0.5707, 0.4366, 0.5372, 0.4366, 0.5372, 0.4701, 0.5372, 0.4701, 0.5707, 0.4701, 0.5707, 0.4366, 0.5707, 0.4366, 0.5372, 0.4701, 0.5707, 0.4366, 0.5707, 0.4366, 0.5372, 0.4366, 0.5372, 0.4701, 0.5372, 0.4701, 0.5707, 0.4701, 0.5707, 0.4366, 0.5707, 0.4366, 0.5372, 0.4366, 0.5372, 0.4701, 0.5372, 0.4701, 0.5707, 0.3761, 0.993, 0.3761, 0.9597, 0.4428, 0.9597, 0.4428, 0.9597, 0.4428, 0.993, 0.3761, 0.993, 0.3761, 0.993, 0.3761, 0.9597, 0.4428, 0.9597, 0.4428, 0.9597, 0.4428, 0.993, 0.3761, 0.993, 0.3761, 0.993, 0.3761, 0.9597, 0.4428, 0.9597, 0.4428, 0.9597, 0.4428, 0.993, 0.3761, 0.993, 0.3761, 0.9597, 0.3761, 0.993, 0.4428, 0.993, 0.4428, 0.993, 0.4428, 0.9597, 0.3761, 0.9597, 0.4366, 0.05822, 0.4701, 0.05822, 0.4701, 0.0916, 0.4701, 0.0916, 0.4366, 0.0916, 0.4366, 0.05822, 0.4701, 0.0916, 0.4366, 0.0916, 0.4366, 0.05822, 0.4366, 0.05822, 0.4701, 0.05822, 0.4701, 0.0916, 0.4701, 0.0916, 0.4366, 0.0916, 0.4366, 0.05822, 0.4366, 0.05822, 0.4701, 0.05822, 0.4701, 0.0916, 0.4701, 0.0916, 0.4366, 0.0916, 0.4366, 0.05822, 0.4366, 0.05822, 0.4701, 0.05822, 0.4701, 0.0916, 0.4366, 0.05822, 0.4701, 0.05822, 0.4701, 0.0916, 0.4701, 0.0916, 0.4366, 0.0916, 0.4366, 0.05822, 0.3373, 0.2793, 0.3457, 0.2744, 0.3541, 0.2793, 0.3541, 0.2793, 0.3541, 0.2889, 0.3457, 0.2937, 0.3373, 0.2793, 0.3541, 0.2793, 0.3457, 0.2937, 0.3373, 0.2889, 0.3373, 0.2793, 0.3457, 0.2937, 0.3541, 0.2793, 0.3541, 0.2889, 0.3457, 0.2937, 0.3457, 0.2937, 0.3373, 0.2889, 0.3373, 0.2793, 0.3541, 0.2793, 0.3457, 0.2937, 0.3373, 0.2793, 0.3457, 0.2744, 0.3541, 0.2793, 0.3373, 0.2793, 0.9349, 0.4805, 0.9349, 0.5139, 0.8683, 0.5139, 0.8683, 0.5139, 0.8683, 0.4805, 0.9349, 0.4805, 0.8683, 0.4805, 0.9349, 0.4805, 0.9349, 0.5139, 0.9349, 0.5139, 0.8683, 0.5139, 0.8683, 0.4805, 0.9623, 0.09157, 0.9288, 0.09157, 0.9288, 0.05807, 0.9288, 0.05807, 0.9623, 0.05807, 0.9623, 0.09157, 0.9349, 0.4805, 0.9349, 0.5139, 0.8683, 0.5139, 0.8683, 0.5139, 0.8683, 0.4805, 0.9349, 0.4805, 0.9623, 0.05807, 0.9623, 0.09157, 0.9288, 0.09157, 0.9288, 0.09157, 0.9288, 0.05807, 0.9623, 0.05807, 0.9288, 0.09157, 0.9288, 0.05807, 0.9623, 0.05807, 0.9623, 0.05807, 0.9623, 0.09157, 0.9288, 0.09157, 0.9623, 0.05807, 0.9623, 0.09157, 0.9288, 0.09157, 0.9288, 0.09157, 0.9288, 0.05807, 0.9623, 0.05807, 0.9623, 0.05807, 0.9623, 0.09157, 0.9288, 0.09157, 0.9288, 0.09157, 0.9288, 0.05807, 0.9623, 0.05807, 0.9623, 0.05807, 0.9623, 0.09157, 0.9288, 0.09157, 0.9288, 0.09157, 0.9288, 0.05807, 0.9623, 0.05807, 0.8683, 0.5139, 0.8683, 0.4805, 0.9349, 0.4805, 0.9349, 0.4805, 0.9349, 0.5139, 0.8683, 0.5139, 0.4366, 0.05822, 0.4701, 0.05822, 0.4701, 0.0916, 0.4366, 0.0916, 0.4701, 0.0916, 0.4366, 0.0916, 0.4366, 0.05822, 0.4701, 0.05822, 0.4701, 0.0916, 0.4366, 0.0916, 0.4366, 0.05822, 0.4701, 0.05822, 0.4701, 0.0916, 0.4366, 0.0916, 0.4366, 0.05822, 0.4701, 0.05822, 0.4701, 0.0916, 0.4366, 0.0916, 0.4366, 0.05822, 0.4701, 0.05822, 0.4366, 0.05822, 0.4701, 0.05822, 0.4701, 0.0916, 0.4366, 0.0916, 0.6313, 0.6459, 0.6312, 0.6125, 0.504, 0.6125, 0.504, 0.6459, 0.504, 0.6125, 0.6312, 0.6125, 0.6313, 0.6459, 0.504, 0.6459, 0.8684, 0.9929, 0.8684, 0.9597, 0.9349, 0.9597, 0.9349, 0.9929, 0.6312, 0.6125, 0.6313, 0.6459, 0.504, 0.6459, 0.504, 0.6125, 0.9349, 0.9597, 0.9349, 0.9929, 0.8684, 0.9929, 0.8684, 0.9597, 0.8684, 0.9597, 0.9349, 0.9597, 0.9349, 0.9929, 0.8684, 0.9929, 0.6786, 0.6459, 0.6786, 0.6125, 0.6312, 0.6125, 0.6313, 0.6459, 0.6786, 0.6125, 0.6786, 0.6459, 0.6313, 0.6459, 0.6312, 0.6125, 0.9349, 0.9929, 0.8684, 0.9929, 0.8684, 0.9597, 0.9349, 0.9597, 0.504, 0.6459, 0.504, 0.6125, 0.6312, 0.6125, 0.6313, 0.6459, 0.2786, 0.3753, 0.2786, 0.3794, 0.2745, 0.3794, 0.2745, 0.3794, 0.2745, 0.3753, 0.2786, 0.3753])
me_mesh.materials.append(mat_mtrl_red)
me_mesh.use_remesh_fix_poles = True
me_mesh.use_remesh_preserve_attributes = False
me_mesh.update()
me_mesh.normals_split_custom_set([tuple(v) for v in zip(*[iter([0.4216, -4.791e-08, -0.9068, 0.4378, -4.976e-08, -0.8991, -0.4378, 4.976e-08, -0.8991, -0.4216, 4.791e-08, -0.9068, 1.0, 0.0, 0.0, 1.0, 0.0, 0.0, 1.0, 0.0, 0.0, 1.0, 0.0, 0.0, 0.0, 0.0, 1.0, 0.0, 0.0, 1.0, 0.0, 0.0, 1.0, 0.0, 0.0, 1.0, -1.0, 7.204e-08, 3.09e-08, -1.0, 7.204e-08, 3.09e-08, -1.0, 7.204e-08, 3.09e-08, -1.0, 7.204e-08, 3.09e-08, 0.7351, -8.355e-08, -0.6779, 0.7351, -8.355e-08, -0.6779, 0.4378, -4.976e-08, -0.8991, 0.4216, -4.791e-08, -0.9068, -0.7351, 8.355e-08, -0.6779, -0.7351, 8.355e-08, -0.6779, -0.4216, 4.791e-08, -0.9068, -0.4378, 4.976e-08, -0.8991, -8.446e-08, 0.9969, -0.07871, -8.446e-08, 0.9969, -0.07871, -1.06e-07, 1.0, 3.767e-07, -1.06e-07, 1.0, 3.767e-07, 0.0, -0.9126, -0.4088, 0.0, -0.9889, -0.1489, 0.0, -0.9889, -0.1489, 0.0, -0.9126, -0.4088, 0.0, -0.9889, -0.1489, 0.0, -1.0, -3.409e-07, 0.0, -1.0, -3.409e-07, 0.0, -0.9889, -0.1489, -4.276e-08, 0.9744, -0.2248, -4.276e-08, 0.9744, -0.2248, -8.446e-08, 0.9969, -0.07871, -8.446e-08, 0.9969, -0.07871, 0.0, -1.0, -7.013e-08, 0.0, -1.0, -7.013e-08, 0.0, -1.0, -7.013e-08, 0.0, -1.0, -7.013e-08, 0.5855, -6.618e-08, 0.8106, 0.5855, -6.618e-08, 0.8106, 0.5855, -6.618e-08, 0.8106, 0.5855, -6.618e-08, 0.8106, -3.558e-08, 0.5073, 0.8618, -3.558e-08, 0.5073, 0.8618, -3.558e-08, 0.5073, 0.8618, -3.558e-08, 0.5073, 0.8618, -0.5855, 2.206e-08, 0.8106, -0.5855, 2.206e-08, 0.8106, -0.5855, 2.206e-08, 0.8106, -0.5855, 2.206e-08, 0.8106, 0.0, -1.0, -2.135e-07, 0.0, -1.0, -2.135e-07, 0.0, -1.0, -2.135e-07, 0.0, -1.0, -2.135e-07, 0.9756, -1.607e-07, 0.2196, 0.9756, -1.607e-07, 0.2196, 0.9756, -1.607e-07, 0.2196, 0.9756, -1.607e-07, 0.2196, 0.0, 1.0, 2.135e-07, 0.0, 1.0, 2.135e-07, 0.0, 1.0, 2.135e-07, 0.0, 1.0, 2.135e-07, -0.9756, 8.036e-08, 0.2196, -0.9756, 8.036e-08, 0.2196, -0.9756, 8.036e-08, 0.2196, -0.9756, 8.036e-08, 0.2196, 0.0, -1.0, -1.627e-05, 0.0, -1.0, 1.642e-05, -6.604e-07, -0.4867, 0.8736, -6.604e-07, -0.4867, 0.8736, -1.453e-07, -0.4867, 0.8736, 0.0, -1.0, -1.627e-05, -1.453e-07, -0.4867, 0.8736, -6.604e-07, -0.4867, 0.8736, -5.15e-07, 0.4867, 0.8736, -5.15e-07, 0.4867, 0.8736, 0.0, 0.4867, 0.8736, -1.453e-07, -0.4867, 0.8736, 0.0, 0.4867, 0.8736, -5.15e-07, 0.4867, 0.8736, 0.0, 1.0, -1.647e-05, 0.0, 1.0, -1.647e-05, 0.0, 1.0, 1.606e-05, 0.0, 0.4867, 0.8736, 0.0, 1.0, 1.606e-05, 0.0, 1.0, -1.647e-05, 0.0, 0.8503, -0.5262, 0.0, 0.8503, -0.5262, 0.0, 0.8503, -0.5262, 0.0, 1.0, 1.606e-05, 0.0, -0.8503, -0.5262, 0.0, -0.8503, -0.5262, 0.0, -1.0, 1.642e-05, 0.0, -1.0, 1.642e-05, 0.0, -1.0, -1.627e-05, 0.0, -0.8503, -0.5262, -1.0, -4.152e-07, 1.175e-07, -1.0, -2.477e-07, 2.868e-07, -1.0, -2.896e-07, 2.134e-07, -1.0, -2.896e-07, 2.134e-07, -1.0, -2.477e-07, 1.912e-07, -1.0, -4.048e-07, 1.023e-07, -1.0, -4.152e-07, 1.175e-07, -1.0, -2.896e-07, 2.134e-07, -1.0, -4.048e-07, 1.023e-07, -1.0, -7.432e-07, -1.912e-07, -1.0, -4.152e-07, 1.175e-07, -1.0, -4.048e-07, 1.023e-07, 1.0, 0.0, -1.912e-07, 1.0, 0.0, -1.912e-07, 1.0, 0.0, -1.912e-07, 1.0, 0.0, -1.912e-07, 1.0, 0.0, -1.912e-07, 1.0, 0.0, -1.912e-07, 1.0, 0.0, -1.912e-07, 1.0, 0.0, -1.912e-07, 1.0, 0.0, -1.912e-07, 1.0, 0.0, -1.912e-07, 1.0, 0.0, -1.912e-07, 1.0, 0.0, -1.912e-07, 0.0, 1.0, 8.031e-08, 0.0, 1.0, 4.742e-08, 0.0, 1.0, 6.196e-08, 0.0, 1.0, 6.196e-08, 0.0, 1.0, 9.485e-08, 0.0, 1.0, 8.031e-08, 0.0, -1.0, -8.884e-08, 0.0, -1.0, 0.0, 0.0, -1.0, -3.288e-07, 0.0, -1.0, -3.288e-07, 0.0, -1.0, -4.176e-07, 0.0, -1.0, -8.884e-08, 0.0, 0.0, -1.0, 0.0, 0.0, -1.0, 0.0, 0.0, -1.0, 0.0, 0.0, -1.0, 0.0, 0.0, -1.0, 0.0, 0.0, -1.0, -1.0, 0.0, -6.727e-08, -1.0, 0.0, -6.727e-08, -0.9973, -0.07391, -5.925e-08, -0.9973, -0.07391, -5.925e-08, -0.9978, -0.06598, -7.584e-08, -1.0, 0.0, -6.727e-08, 0.0, 0.0, 1.0, 0.0, 0.0, 1.0, 0.0, -0.1459, 0.9893, 0.0, -0.1459, 0.9893, 0.0, -0.1459, 0.9893, 0.0, 0.0, 1.0, 1.0, 0.0, -1.345e-07, 1.0, 0.0, -1.345e-07, 0.9978, -0.06598, -1.274e-07, 0.9978, -0.06598, -1.274e-07, 0.9973, -0.07391, -1.417e-07, 1.0, 0.0, -1.345e-07, 0.0, 0.0, -1.0, 0.0, 0.0, -1.0, 0.0, 0.0, -1.0, 0.0, 0.0, -1.0, 0.0, 0.0, -1.0, 0.0, 0.0, -1.0, -0.9891, -0.1474, 3.508e-08, -0.9978, -0.06598, -7.584e-08, -0.9973, -0.07391, -5.925e-08, -0.9973, -0.07391, -5.925e-08, -0.9891, -0.1474, 9.364e-08, -0.9891, -0.1474, 3.508e-08, 0.0, -0.3025, 0.9531, 0.0, -0.1459, 0.9893, 0.0, -0.1459, 0.9893, 0.0, -0.1459, 0.9893, 0.0, -0.3025, 0.9531, 0.0, -0.3025, 0.9531, 0.9891, -0.1474, -5.306e-08, 0.9973, -0.07391, -1.417e-07, 0.9978, -0.06598, -1.274e-07, 0.9978, -0.06598, -1.274e-07, 0.9891, -0.1474, 0.0, 0.9891, -0.1474, -5.306e-08, -1.645e-07, -1.0, -1.631e-05, 1.645e-07, -1.0, 1.624e-05, 1.601e-07, -0.4867, 0.8736, 1.601e-07, -0.4867, 0.8736, -3e-07, -0.4867, 0.8736, -1.645e-07, -1.0, -1.631e-05, -3e-07, -0.4867, 0.8736, 1.601e-07, -0.4867, 0.8736, -9.391e-08, 0.4867, 0.8736, -9.391e-08, 0.4867, 0.8736, -3.939e-07, 0.4867, 0.8736, -3e-07, -0.4867, 0.8736, -3.939e-07, 0.4867, 0.8736, -9.391e-08, 0.4867, 0.8736, 0.0, 1.0, -1.6e-05, 0.0, 1.0, -1.6e-05, 0.0, 1.0, 1.615e-05, -3.939e-07, 0.4867, 0.8736, 0.0, 1.0, 1.615e-05, 0.0, 1.0, -1.6e-05, 0.0, 0.8503, -0.5262, 0.0, 0.8503, -0.5262, 0.0, 0.8503, -0.5262, 0.0, 1.0, 1.615e-05, -2.797e-07, -0.8503, -0.5262, 0.0, -0.8503, -0.5262, 1.645e-07, -1.0, 1.624e-05, 1.645e-07, -1.0, 1.624e-05, -1.645e-07, -1.0, -1.631e-05, -2.797e-07, -0.8503, -0.5262, -1.0, -5.931e-07, 1.887e-13, -1.0, -8.125e-07, 4.241e-07, -1.0, -3.719e-07, 9.86e-08, -1.0, -3.719e-07, 9.86e-08, -1.0, 0.0, 0.0, -1.0, -3.719e-07, -9.86e-08, -1.0, -5.931e-07, 1.887e-13, -1.0, -3.719e-07, 9.86e-08, -1.0, -3.719e-07, -9.86e-08, -1.0, -8.125e-07, -4.241e-07, -1.0, -5.931e-07, 1.887e-13, -1.0, -3.719e-07, -9.86e-08, 1.0, 3.66e-07, -6.573e-08, 1.0, 0.0, -2.827e-07, 1.0, 3.354e-07, -2.18e-07, 1.0, 3.354e-07, -2.18e-07, 1.0, -6.071e-08, -5.654e-07, 1.0, 3.518e-07, -1.315e-07, 1.0, 3.66e-07, -6.573e-08, 1.0, 3.354e-07, -2.18e-07, 1.0, 3.518e-07, -1.315e-07, 1.0, 0.0, 0.0, 1.0, 3.66e-07, -6.573e-08, 1.0, 3.518e-07, -1.315e-07, -6.94e-09, 1.0, -9.769e-08, -5.67e-08, 1.0, 0.0, -3.739e-08, 1.0, -2.182e-08, -3.739e-08, 1.0, -2.182e-08, 0.0, 1.0, -1.581e-07, -6.94e-09, 1.0, -9.769e-08, 7.05e-08, -0.9983, -0.05814, 9.034e-08, -0.9983, -0.05814, 3.49e-08, -0.9721, -0.2345, 3.49e-08, -0.9721, -0.2345, 6.33e-08, -0.9744, -0.2249, 7.05e-08, -0.9983, -0.05814, 1.448e-07, 0.0, -1.0, -5.466e-07, 0.0, -1.0, 4.249e-07, 0.0, -1.0, 4.249e-07, 0.0, -1.0, 1.116e-06, 0.0, -1.0, 1.448e-07, 0.0, -1.0, -1.0, 0.0, 8.076e-09, -1.0, 0.0, 0.0, -1.0, 0.0, 4.557e-09, -1.0, 0.0, 4.557e-09, -1.0, 0.0, -3.474e-08, -1.0, 0.0, 8.076e-09, 0.0, 0.0, 1.0, 0.0, 0.0, 1.0, 0.0, 0.0, 1.0, 0.0, 0.0, 1.0, 0.0, 0.0, 1.0, 0.0, 0.0, 1.0, 0.9963, 0.0, -0.08548, 1.0, 0.0, 0.0, 1.0, 0.0, 0.0, 1.0, 0.0, 0.0, 0.9972, 0.0, -0.07435, 0.9963, 0.0, -0.08548, 0.0, 1.0, -1.754e-07, -6.94e-09, 1.0, -9.769e-08, 0.0, 1.0, -1.581e-07, 0.0, 1.0, -1.581e-07, 0.0, 1.0, -2.849e-07, 0.0, 1.0, -1.754e-07, 6.975e-08, -0.9228, -0.3854, 6.33e-08, -0.9744, -0.2249, 3.49e-08, -0.9721, -0.2345, 3.49e-08, -0.9721, -0.2345, 0.0, -0.9228, -0.3854, 6.975e-08, -0.9228, -0.3854, -1.0, 0.0, -3.604e-08, -1.0, 0.0, 8.076e-09, -1.0, 0.0, -3.474e-08, -1.0, 0.0, -3.474e-08, -1.0, 0.0, -1.057e-07, -1.0, 0.0, -3.604e-08, 0.9854, 0.0, -0.1703, 0.9963, 0.0, -0.08548, 0.9972, 0.0, -0.07435, 0.9972, 0.0, -0.07435, 0.9854, 0.0, -0.1703, 0.9854, 0.0, -0.1703, -0.145, -0.9829, 0.1136, -0.1063, -0.982, 0.1559, 0.4387, -0.4779, 0.761, 0.4274, -0.5071, 0.7484, 0.4274, -0.5071, 0.7484, 0.4387, -0.4779, 0.761, 0.4387, 0.4779, 0.761, 0.4274, 0.5071, 0.7484, 0.4274, 0.5071, 0.7484, 0.4387, 0.4779, 0.761, -0.1063, 0.982, 0.1559, -0.145, 0.9829, 0.1136, -0.145, 0.9829, 0.1136, -0.1063, 0.982, 0.1559, -0.7034, 0.5172, -0.4876, -0.713, 0.4937, -0.4979, -0.713, 0.4937, -0.4979, -0.7034, 0.5172, -0.4876, -0.7034, -0.5172, -0.4876, -0.713, -0.4937, -0.4979, -0.713, -0.4937, -0.4979, -0.7034, -0.5172, -0.4876, -0.1063, -0.982, 0.1559, -0.145, -0.9829, 0.1136, 0.0, 1.0, -6.01e-08, -1.783e-08, 1.0, 3.687e-08, -2.336e-08, 1.0, 6.699e-08, 0.0, 1.0, -6.01e-08, 2.336e-08, -1.0, -6.293e-08, 1.783e-08, -1.0, -3.626e-08, -5.917e-15, -1.0, 4.963e-08, -5.917e-15, -1.0, 4.963e-08, 0.0, 0.0, -1.0, 0.0, 0.0, -1.0, 0.0, 0.0, -1.0, 0.0, 0.0, -1.0, -0.9989, -1.445e-07, -0.04763, -0.9138, -2.63e-07, 0.4062, -0.9138, -2.63e-07, 0.4062, -0.9989, -1.445e-07, -0.04763, -0.4421, -6.93e-07, 0.897, -0.4421, -6.93e-07, 0.897, -0.4421, -6.93e-07, 0.897, -0.4421, -6.93e-07, 0.897, 0.8814, 0.0, 0.4723, 0.9699, 5.966e-08, 0.2435, 0.9699, 5.966e-08, 0.2435, 0.8814, 0.0, 0.4723, -1.783e-08, 1.0, 3.687e-08, -5.738e-08, 1.0, 2.52e-07, -5.738e-08, 1.0, 2.52e-07, -2.336e-08, 1.0, 6.699e-08, 2.336e-08, -1.0, -6.293e-08, 5.738e-08, -1.0, -2.268e-07, 5.738e-08, -1.0, -2.268e-07, 1.783e-08, -1.0, -3.626e-08, -0.9138, -2.63e-07, 0.4062, -0.6338, -3.255e-07, 0.7735, -0.6338, -3.255e-07, 0.7735, -0.9138, -2.63e-07, 0.4062, 0.9699, 5.966e-08, 0.2435, 1.0, 1.157e-07, 2.794e-07, 1.0, 1.157e-07, 2.794e-07, 0.9699, 5.966e-08, 0.2435, 0.985, 1.503e-06, -0.1725, 0.985, 1.503e-06, -0.1725, 0.985, 1.503e-06, -0.1725, 0.985, 1.503e-06, -0.1725, -0.985, -1.596e-07, 0.1725, -0.985, -1.596e-07, 0.1725, -0.985, -1.596e-07, 0.1725, -0.985, -1.596e-07, 0.1725, 0.1255, 0.0, -0.9921, -0.04275, 0.0, -0.9991, -0.04275, 0.0, -0.9991, 0.1255, 0.0, -0.9921, -1.523e-07, -1.0, 9.957e-08, -1.523e-07, -1.0, 9.957e-08, -6.329e-08, -1.0, 4.64e-08, -1.977e-08, -1.0, 2.041e-08, 0.2098, -1.804e-07, 0.9778, -0.1478, -2.776e-07, 0.989, -0.1478, -2.776e-07, 0.989, 0.2098, -1.804e-07, 0.9778, -7.617e-08, 1.0, 0.0, -8.384e-08, 1.0, 4.947e-08, -8.132e-08, 1.0, 3.323e-08, -7.617e-08, 1.0, 0.0, -0.2098, 0.0, -0.9778, -0.2098, 0.0, -0.9778, -0.04275, 0.0, -0.9991, -0.04275, 0.0, -0.9991, 9.02e-08, -1.0, -4.525e-08, 9.02e-08, -1.0, -4.525e-08, -1.977e-08, -1.0, 2.041e-08, -6.329e-08, -1.0, 4.64e-08, -0.4864, -3.392e-07, 0.8737, -0.4864, -3.392e-07, 0.8737, -0.1478, -2.776e-07, 0.989, -0.1478, -2.776e-07, 0.989, -8.384e-08, 1.0, 4.947e-08, -9.02e-08, 1.0, 9.05e-08, -9.02e-08, 1.0, 9.05e-08, -8.132e-08, 1.0, 3.323e-08, 0.893, -0.45, -0.00343, 0.06991, -0.9974, -0.01755, 2.408e-06, -1.0, -2.121e-07, 2.408e-06, -1.0, -2.121e-07, 0.893, -0.45, -0.00343, 0.893, -0.45, -0.00343, -0.1134, -0.9935, 0.004306, -0.595, -0.8037, 0.002285, -0.595, -0.8037, 0.002285, -0.595, -0.8037, 0.002285, 2.408e-06, -1.0, -2.121e-07, 0.06991, -0.9974, -0.01755, -0.595, 0.8037, 0.002285, 3.069e-06, 1.0, -2.185e-07, 0.07004, 0.9974, 0.01701, -0.1134, 0.9935, -0.003434, -0.595, 0.8037, 0.002285, -0.595, 0.8037, 0.002285, 3.069e-06, 1.0, -2.185e-07, 0.893, 0.45, -0.00343, 0.893, 0.45, -0.00343, 0.893, 0.45, -0.00343, 0.07004, 0.9974, 0.01701, 3.069e-06, 1.0, -2.185e-07, 0.893, 0.45, -0.00343, 0.893, -0.45, -0.00343, 0.893, -0.45, -0.00343, 0.893, -0.45, -0.00343, 0.893, 0.45, -0.00343, 0.893, 0.45, -0.00343, 0.003842, 0.0, 1.0, 0.003842, 0.0, 1.0, 0.003842, 0.0, 1.0, 0.00384, -4.628e-10, 1.0, 0.00384, 6.461e-09, 1.0, 0.003839, -3.741e-10, 1.0, 0.003839, -2.687e-09, 1.0, 0.00384, -4.628e-10, 1.0, 0.003839, -3.741e-10, 1.0, 0.003837, 0.0, 1.0, 0.003839, -2.687e-09, 1.0, 0.003839, -3.741e-10, 1.0, -0.003844, 5.224e-07, -1.0, -0.003844, 5.224e-07, -1.0, -0.003844, 5.224e-07, -1.0, -0.00384, 5.883e-07, -1.0, -0.003841, 1.027e-06, -1.0, -0.00384, 4.756e-07, -1.0, -0.00384, 2.149e-07, -1.0, -0.00384, 5.883e-07, -1.0, -0.00384, 4.756e-07, -1.0, -0.003841, 0.0, -1.0, -0.00384, 2.149e-07, -1.0, -0.00384, 4.756e-07, -1.0, 0.319, -0.9477, -0.001225, 0.1461, -0.9893, -0.0005608, 0.1461, -0.9893, -0.0005607, 0.1461, -0.9893, -0.0005607, 0.319, -0.9477, -0.001225, 0.319, -0.9477, -0.001225, 0.1461, 0.9893, -0.000561, 0.1461, 0.9893, -0.000561, 0.319, 0.9477, -0.001225, 0.319, 0.9477, -0.001225, 0.319, 0.9477, -0.001225, 0.1461, 0.9893, -0.000561, 0.1248, 0.0, -0.9922, 0.1248, 0.0, -0.9922, 0.2825, 0.0, -0.9593, 0.2825, 0.0, -0.9593, 0.2825, 0.0, -0.9593, 0.1248, 0.0, -0.9922, -1.0, -1.421e-08, 0.00384, -1.0, -2.002e-08, 0.00384, -1.0, 1.279e-08, 0.00384, -1.0, 1.279e-08, 0.00384, -1.0, 1.86e-08, 0.00384, -1.0, -1.421e-08, 0.00384, -0.2521, -2.453e-07, 0.9677, -0.2521, 0.0, 0.9677, -0.4913, -1.721e-07, 0.871, -0.4913, -1.721e-07, 0.871, -0.4913, -6.463e-07, 0.871, -0.2521, -2.453e-07, 0.9677, 1.0, 0.0, -0.00384, 1.0, 0.0, -0.00384, 1.0, 0.0, -0.00384, 1.0, 0.0, -0.00384, 1.0, 0.0, -0.00384, 1.0, 0.0, -0.00384, 7.089e-07, -1.0, 1.754e-07, 1.57e-06, -1.0, 3.858e-07, 4.426e-07, -1.0, 1.183e-07, 4.426e-07, -1.0, 1.183e-07, 3.473e-07, -1.0, 1.193e-07, 7.089e-07, -1.0, 1.754e-07, -4.95e-07, 1.0, -3.725e-07, 1.834e-07, 1.0, -7.716e-07, -3.295e-07, 1.0, -2.643e-07, -3.295e-07, 1.0, -2.643e-07, -4.322e-07, 1.0, -1.565e-07, -4.95e-07, 1.0, -3.725e-07, -0.7438, -3.346e-07, -0.6684, -0.7438, 9.983e-07, -0.6684, -0.4089, 1.83e-07, -0.9126, -0.4089, 1.83e-07, -0.9126, -0.4089, -5.46e-07, -0.9126, -0.7438, -3.346e-07, -0.6684, 0.1325, 1.017e-07, 0.9912, 0.1325, 5.443e-08, 0.9912, -0.2521, 0.0, 0.9677, -0.2521, 0.0, 0.9677, -0.2521, -2.453e-07, 0.9677, 0.1325, 1.017e-07, 0.9912, 3.473e-07, -1.0, 1.193e-07, 4.426e-07, -1.0, 1.183e-07, 0.1461, -0.9893, -0.0005607, 0.1461, -0.9893, -0.0005607, 0.1461, -0.9893, -0.0005608, 3.473e-07, -1.0, 1.193e-07, -4.322e-07, 1.0, -1.565e-07, -3.295e-07, 1.0, -2.643e-07, 0.1461, 0.9893, -0.000561, 0.1461, 0.9893, -0.000561, 0.1461, 0.9893, -0.000561, -4.322e-07, 1.0, -1.565e-07, -0.4089, -5.46e-07, -0.9126, -0.4089, 1.83e-07, -0.9126, 0.1248, 0.0, -0.9922, 0.1248, 0.0, -0.9922, 0.1248, 0.0, -0.9922, -0.4089, -5.46e-07, -0.9126, 0.2899, 1.454e-07, 0.9571, 0.2899, 0.0, 0.9571, 0.1325, 5.443e-08, 0.9912, 0.1325, 5.443e-08, 0.9912, 0.1325, 1.017e-07, 0.9912, 0.2899, 1.454e-07, 0.9571, -0.319, 0.9477, 0.001225, -0.1461, 0.9893, 0.0005611, -0.1461, 0.9893, 0.0005611, -0.319, 0.9477, 0.001225, -0.1461, -0.9893, 0.0005606, -0.1461, -0.9893, 0.0005606, -0.319, -0.9477, 0.001225, -0.319, -0.9477, 0.001225, -0.1325, -5.395e-09, -0.9912, -0.1325, -5.395e-09, -0.9912, -0.2899, -1.05e-08, -0.9571, -0.2899, -1.05e-08, -0.9571, 1.0, 1.855e-07, -0.00384, 1.0, 1.855e-07, -0.00384, 1.0, 1.855e-07, -0.00384, 1.0, 1.855e-07, -0.00384, 0.00384, 0.0, 1.0, 0.00384, 0.0, 1.0, 0.00384, 0.0, 1.0, 0.00384, 0.0, 1.0, -1.0, -9.278e-07, 0.00384, -1.0, -9.278e-07, 0.00384, -1.0, -9.278e-07, 0.00384, -1.0, -9.278e-07, 0.00384, -1.491e-07, 1.0, 2.37e-07, -1.491e-07, 1.0, 2.37e-07, -1.225e-07, 1.0, 2.126e-07, -1.238e-07, 1.0, 2.138e-07, 1.408e-07, -1.0, -1.623e-07, 1.408e-07, -1.0, -1.623e-07, 1.198e-07, -1.0, -1.618e-07, 1.187e-07, -1.0, -1.618e-07, 0.1511, 2.46e-08, -0.9885, 0.1511, 2.46e-08, -0.9885, 0.07386, 1.173e-08, -0.9973, 0.07386, 1.173e-08, -0.9973, -0.1248, -6.396e-08, 0.9922, -0.1248, -6.396e-08, 0.9922, 0.00384, 0.0, 1.0, 0.00384, 0.0, 1.0, -1.238e-07, 1.0, 2.138e-07, -1.225e-07, 1.0, 2.126e-07, -0.1461, 0.9893, 0.0005611, -0.1461, 0.9893, 0.0005611, 1.187e-07, -1.0, -1.618e-07, 1.198e-07, -1.0, -1.618e-07, -0.1461, -0.9893, 0.0005606, -0.1461, -0.9893, 0.0005606, 0.07386, 1.173e-08, -0.9973, 0.07386, 1.173e-08, -0.9973, -0.1325, -5.395e-09, -0.9912, -0.1325, -5.395e-09, -0.9912, -0.2825, -1.423e-07, 0.9593, -0.2825, -1.423e-07, 0.9593, -0.1248, -6.396e-08, 0.9922, -0.1248, -6.396e-08, 0.9922, -0.9999, 0.0, -0.01457, -0.9999, 0.0, -0.01457, -0.9999, 0.0, -0.01457, -0.9999, 0.0, -0.01457, 0.9999, 0.0, 0.01457, 0.9999, 0.0, 0.01457, 0.9999, 0.0, 0.01457, 0.9999, 0.0, 0.01457, -0.1262, 0.0, -0.992, -0.1262, 0.0, -0.992, -0.2645, 0.0, -0.9644, -0.2645, 0.0, -0.9644, -3.076e-08, -1.0, 6.003e-08, -1.307e-07, -1.0, 2.705e-08, -9.944e-08, -1.0, 3.737e-08, -3.076e-08, -1.0, 6.003e-08, 0.2902, 0.0, 0.957, 0.2902, 0.0, 0.957, -0.01456, 0.0, 0.9999, -0.01456, 0.0, 0.9999, 2.538e-07, 1.0, -1.01e-09, 2.584e-07, 1.0, 2.799e-09, 2.435e-07, 1.0, -9.38e-09, 2.435e-07, 1.0, -9.38e-09, -0.1262, 0.0, -0.992, 0.01457, 0.0, -0.9999, 0.01457, 0.0, -0.9999, -0.1262, 0.0, -0.992, -1.307e-07, -1.0, 2.705e-08, -2.126e-07, -1.0, 0.0, -2.126e-07, -1.0, 0.0, -9.944e-08, -1.0, 3.737e-08, 0.2902, 0.0, 0.957, 0.5674, 0.0, 0.8234, 0.5674, 0.0, 0.8234, 0.2902, 0.0, 0.957, 2.584e-07, 1.0, 2.799e-09, 2.538e-07, 1.0, -1.01e-09, 2.707e-07, 1.0, 1.279e-08, 2.707e-07, 1.0, 1.279e-08, -0.8935, -0.4488, -0.01302, -0.8935, -0.4488, -0.01302, -1.452e-05, -1.0, -1.844e-07, -1.452e-05, -1.0, -1.844e-07, 1.388e-05, -1.0, 1.711e-07, -0.8935, -0.4488, -0.01302, 1.388e-05, -1.0, 1.711e-07, -1.452e-05, -1.0, -1.844e-07, 0.5971, -0.8021, 0.0087, 0.5971, -0.8021, 0.0087, 0.5971, -0.8021, 0.0087, 1.388e-05, -1.0, 1.711e-07, 0.5971, 0.8021, 0.0087, 0.5971, 0.8021, 0.0087, 1.433e-05, 1.0, 1.822e-07, 1.433e-05, 1.0, 1.822e-07, -1.419e-05, 1.0, -2.158e-07, 0.5971, 0.8021, 0.0087, -1.419e-05, 1.0, -2.158e-07, 1.433e-05, 1.0, 1.822e-07, -0.8935, 0.4488, -0.01302, -0.8935, 0.4488, -0.01302, -0.8935, 0.4488, -0.01302, -1.419e-05, 1.0, -2.158e-07, -0.8935, 0.4488, -0.01302, -0.8935, 0.4488, -0.01302, -0.8935, -0.4488, -0.01302, -0.8935, -0.4488, -0.01302, -0.8935, -0.4488, -0.01302, -0.8935, 0.4488, -0.01302, -0.01457, 2.993e-09, 0.9999, -0.01457, 2.577e-08, 0.9999, -0.01457, 2.993e-09, 0.9999, -0.01457, 2.993e-09, 0.9999, -0.01457, 0.0, 0.9999, -0.01457, -3.886e-09, 0.9999, -0.01457, 2.993e-09, 0.9999, -0.01457, 2.993e-09, 0.9999, -0.01457, -3.886e-09, 0.9999, -0.01457, 0.0, 0.9999, -0.01457, 2.993e-09, 0.9999, -0.01457, -3.886e-09, 0.9999, 0.01457, 2.416e-07, -0.9999, 0.01457, 5.413e-07, -0.9999, 0.01457, 3.397e-07, -0.9999, 0.01457, 3.397e-07, -0.9999, 0.01457, 5.155e-07, -0.9999, 0.01457, 2.15e-07, -0.9999, 0.01457, 2.416e-07, -0.9999, 0.01457, 3.397e-07, -0.9999, 0.01457, 2.15e-07, -0.9999, 0.01457, 0.0, -0.9999, 0.01457, 2.416e-07, -0.9999, 0.01457, 2.15e-07, -0.9999, -0.3206, -0.9472, -0.004672, -0.3206, -0.9472, -0.004671, -0.1496, -0.9888, -0.002179, -0.1496, -0.9888, -0.002179, -0.1496, -0.9888, -0.002179, -0.3206, -0.9472, -0.004672, -0.1496, 0.9888, -0.002179, -0.3206, 0.9472, -0.004672, -0.3206, 0.9472, -0.004672, -0.3206, 0.9472, -0.004672, -0.1496, 0.9888, -0.002179, -0.1496, 0.9888, -0.002179, -0.0933, 1.689e-07, -0.9956, -0.2269, 3.652e-07, -0.9739, -0.2269, 4.249e-07, -0.9739, -0.2269, 4.249e-07, -0.9739, -0.09329, 1.967e-07, -0.9956, -0.0933, 1.689e-07, -0.9956, 0.9999, -1.25e-06, 0.01457, 0.9999, 0.0, 0.01457, 0.9999, -1.789e-07, 0.01457, 0.9999, -1.789e-07, 0.01457, 0.9999, -1.429e-06, 0.01457, 0.9999, -1.25e-06, 0.01457, 0.2051, -2.002e-07, 0.9787, 0.4147, -3.334e-07, 0.91, 0.4147, -5.841e-07, 0.91, 0.4147, -5.841e-07, 0.91, 0.2051, -3.867e-07, 0.9788, 0.2051, -2.002e-07, 0.9787, -0.9999, 0.0, -0.01457, -0.9999, 0.0, -0.01457, -0.9999, 0.0, -0.01457, -0.9999, 0.0, -0.01457, -0.9999, 0.0, -0.01457, -0.9999, 0.0, -0.01457, -9.56e-07, -1.0, 3.171e-07, -5.558e-07, -1.0, 1.922e-07, -6.442e-07, -1.0, 2.631e-07, -6.442e-07, -1.0, 2.631e-07, -1.702e-06, -1.0, 6.578e-07, -9.56e-07, -1.0, 3.171e-07, 4.931e-07, 1.0, -3.571e-07, 6.347e-07, 1.0, -1.751e-07, 5.427e-07, 1.0, -2.911e-07, 5.427e-07, 1.0, -2.911e-07, -1.706e-07, 1.0, -8.105e-07, 4.931e-07, 1.0, -3.571e-07, 0.6871, -5.462e-07, -0.7266, 0.3765, -3.012e-07, -0.9264, 0.3765, -2.931e-07, -0.9264, 0.3765, -2.931e-07, -0.9264, 0.6871, -5.462e-07, -0.7266, 0.6871, -5.462e-07, -0.7266, -0.1223, -1.025e-07, 0.9925, 0.2051, -2.002e-07, 0.9787, 0.2051, -3.867e-07, 0.9788, 0.2051, -3.867e-07, 0.9788, -0.1223, -1.371e-07, 0.9925, -0.1223, -1.025e-07, 0.9925, -5.558e-07, -1.0, 1.922e-07, -0.1496, -0.9888, -0.002179, -0.1496, -0.9888, -0.002179, -0.1496, -0.9888, -0.002179, -6.442e-07, -1.0, 2.631e-07, -5.558e-07, -1.0, 1.922e-07, 6.347e-07, 1.0, -1.751e-07, -0.1496, 0.9888, -0.002179, -0.1496, 0.9888, -0.002179, -0.1496, 0.9888, -0.002179, 5.427e-07, 1.0, -2.911e-07, 6.347e-07, 1.0, -1.751e-07, 0.3765, -3.012e-07, -0.9264, -0.0933, 1.689e-07, -0.9956, -0.09329, 1.967e-07, -0.9956, -0.09329, 1.967e-07, -0.9956, 0.3765, -2.931e-07, -0.9264, 0.3765, -3.012e-07, -0.9264, -0.2552, -8.87e-08, 0.9669, -0.1223, -1.025e-07, 0.9925, -0.1223, -1.371e-07, 0.9925, -0.1223, -1.371e-07, 0.9925, -0.2552, 0.0, 0.9669, -0.2552, -8.87e-08, 0.9669, 0.1479, 0.989, 0.002155, 0.1479, 0.989, 0.002155, 0.3204, 0.9473, 0.004668, 0.3204, 0.9473, 0.004668, 0.3204, -0.9473, 0.004668, 0.1479, -0.989, 0.002155, 0.1479, -0.989, 0.002155, 0.3204, -0.9473, 0.004668, 0.2803, 0.0, -0.9599, 0.1338, 0.0, -0.991, 0.1338, 0.0, -0.991, 0.2803, 0.0, -0.9599, -0.9999, 0.0, -0.01457, -0.9999, 0.0, -0.01457, -0.9999, 0.0, -0.01457, -0.9999, 0.0, -0.01457, -0.01457, 0.0, 0.9999, -0.01457, 2.401e-09, 0.9999, -0.01457, 2.401e-09, 0.9999, -0.01457, 0.0, 0.9999, 0.9999, 0.0, 0.01457, 0.9999, 0.0, 0.01457, 0.9999, 0.0, 0.01457, 0.9999, 0.0, 0.01457, 2.845e-07, 1.0, 1.722e-07, 2.988e-07, 1.0, 2.571e-07, 2.988e-07, 1.0, 2.571e-07, 2.851e-07, 1.0, 1.756e-07, -3.004e-07, -1.0, -1.756e-07, -3.295e-07, -1.0, -2.571e-07, -3.295e-07, -1.0, -2.571e-07, -2.992e-07, -1.0, -1.722e-07, -0.04732, 0.0, -0.9989, -0.109, 0.0, -0.994, -0.109, 0.0, -0.994, -0.04732, 0.0, -0.9989, -0.01457, 2.401e-09, 0.9999, 0.1049, 2.693e-09, 0.9945, 0.1049, 2.693e-09, 0.9945, -0.01457, 2.401e-09, 0.9999, 0.1479, 0.989, 0.002155, 2.845e-07, 1.0, 1.722e-07, 2.851e-07, 1.0, 1.756e-07, 0.1479, 0.989, 0.002155, 0.1479, -0.989, 0.002155, -3.004e-07, -1.0, -1.756e-07, -2.992e-07, -1.0, -1.722e-07, 0.1479, -0.989, 0.002155, 0.1338, 0.0, -0.991, -0.04732, 0.0, -0.9989, -0.04732, 0.0, -0.9989, 0.1338, 0.0, -0.991, 0.1049, 2.693e-09, 0.9945, 0.2522, 0.0, 0.9677, 0.2522, 0.0, 0.9677, 0.1049, 2.693e-09, 0.9945, 0.9096, -0.1222, 0.3971, 0.9096, -0.1222, 0.3971, 0.9096, -0.1222, 0.3971, -0.9096, -0.1222, 0.3971, -0.9096, -0.1222, 0.3971, -0.9096, -0.1222, 0.3971, 5.594e-08, -0.9994, -0.03497, -2.651e-07, -0.9994, -0.03497, -6.518e-08, -0.9994, -0.03497, -6.518e-08, -0.9994, -0.03497, 1.722e-07, -0.9994, -0.03497, 5.594e-08, -0.9994, -0.03497, 0.724, -0.02878, 0.6892, 0.9001, -0.01978, 0.4353, 0.9085, -0.03402, 0.4165, 0.9085, -0.03402, 0.4165, 0.6841, -0.02253, 0.7291, 0.724, -0.02878, 0.6892, -0.8976, -0.01548, 0.4404, -0.8882, -0.03523, 0.4581, -0.724, -0.02878, 0.6892, -0.724, -0.02878, 0.6892, -0.6841, -0.02253, 0.7291, -0.8976, -0.01548, 0.4404, -4.919e-07, 0.6538, 0.7566, -6.916e-07, 0.6538, 0.7566, 3.465e-07, 0.3541, 0.9352, 3.465e-07, 0.3541, 0.9352, 2.855e-06, 0.3541, 0.9352, -4.919e-07, 0.6538, 0.7566, 3.028e-07, 0.07073, -0.9975, 1.632e-07, 0.07073, -0.9975, 3.222e-07, 0.07073, -0.9975, 3.222e-07, 0.07073, -0.9975, 4.706e-07, 0.07073, -0.9975, 3.028e-07, 0.07073, -0.9975, 8.355e-08, -0.9919, 0.1274, 0.0, -0.9921, 0.1257, 3.689e-08, -0.9136, -0.4066, 3.689e-08, -0.9136, -0.4066, 1.397e-07, -0.9136, -0.4066, 8.355e-08, -0.9919, 0.1274, 1.338e-07, -0.259, 0.9659, 4.43e-07, -0.259, 0.9659, 2.274e-07, -0.259, 0.9659, 2.274e-07, -0.259, 0.9659, 0.0, -0.259, 0.9659, 1.338e-07, -0.259, 0.9659, 0.9494, -0.02535, 0.313, 0.9831, 0.03954, 0.179, 0.9632, -0.004216, 0.2688, 0.9632, -0.004216, 0.2688, 0.946, -0.03276, 0.3226, 0.9494, -0.02535, 0.313, -0.9697, -0.01813, 0.2436, -0.9277, 0.01277, 0.373, -0.9497, -0.007735, 0.313, -0.9497, -0.007735, 0.313, -0.9643, -0.02198, 0.2638, -0.9697, -0.01813, 0.2436, -1.243e-07, 0.9998, 0.01894, -1.174e-07, 0.9998, 0.01894, -7.324e-08, 0.9625, 0.2712, -7.324e-08, 0.9625, 0.2712, -2.668e-07, 0.9617, 0.2743, -1.243e-07, 0.9998, 0.01894, -1.162e-06, -0.9987, 0.05063, -5.403e-07, -0.9987, 0.05058, 0.0, -0.9921, 0.1257, 0.0, -0.9921, 0.1257, 8.355e-08, -0.9919, 0.1274, -1.162e-06, -0.9987, 0.05063, 0.946, -0.03276, 0.3226, 0.9632, -0.004216, 0.2688, 0.9085, -0.03402, 0.4165, 0.9085, -0.03402, 0.4165, 0.9001, -0.01978, 0.4353, 0.946, -0.03276, 0.3226, -0.9643, -0.02198, 0.2638, -0.9497, -0.007735, 0.313, -0.8882, -0.03523, 0.4581, -0.8882, -0.03523, 0.4581, -0.8976, -0.01548, 0.4404, -0.9643, -0.02198, 0.2638, -2.668e-07, 0.9617, 0.2743, -7.324e-08, 0.9625, 0.2712, -6.916e-07, 0.6538, 0.7566, -6.916e-07, 0.6538, 0.7566, -4.919e-07, 0.6538, 0.7566, -2.668e-07, 0.9617, 0.2743, -8.32e-07, -0.2677, -0.9635, 0.0, -0.2677, -0.9635, -5.403e-07, -0.9987, 0.05058, -5.403e-07, -0.9987, 0.05058, -1.162e-06, -0.9987, 0.05063, -8.32e-07, -0.2677, -0.9635, 0.9827, -1.067e-07, -0.1853, 0.9776, -1.213e-07, -0.2105, 0.9114, -2.371e-07, -0.4115, 0.9114, -2.371e-07, -0.4115, 1.615e-07, -5.047e-07, 1.0, 1.622e-07, -5.05e-07, 1.0, 0.0, -5.05e-07, 1.0, 0.0, -5.047e-07, 1.0, -0.9114, 5.163e-07, -0.4115, -0.9114, 5.163e-07, -0.4115, -0.9776, 2.522e-07, -0.2105, -0.9827, 2.191e-07, -0.1853, 0.2763, 0.9611, 0.0, 0.3263, 0.9398, -0.1017, -0.3263, 0.9398, -0.1017, -0.2763, 0.9611, 0.0, -0.2727, -0.9621, 6.205e-08, -0.3274, -0.9435, -0.0515, 0.3274, -0.9435, -0.0515, 0.2727, -0.9621, 2.088e-08, 1.0, 0.0, 0.0, 1.0, 0.0, 0.0, 0.9776, -1.213e-07, -0.2105, 0.9827, -1.067e-07, -0.1853, -1.0, -2.328e-08, 0.0, -1.0, -2.328e-08, 0.0, -0.9827, 2.191e-07, -0.1853, -0.9776, 2.522e-07, -0.2105, 0.5204, 0.8216, -0.2325, 0.4752, 0.7402, -0.4756, 0.4752, 0.7402, -0.4756, 0.3263, 0.9398, -0.1017, -0.4752, 0.7402, -0.4756, -0.5204, 0.8216, -0.2325, -0.3263, 0.9398, -0.1017, -0.4752, 0.7402, -0.4756, -0.5211, -0.8472, -0.103, -0.5081, -0.8287, -0.2348, -0.5081, -0.8287, -0.2348, -0.3274, -0.9435, -0.0515, 0.5081, -0.8287, -0.2348, 0.5211, -0.8472, -0.103, 0.3274, -0.9435, -0.0515, 0.5081, -0.8287, -0.2348, 4.125e-07, -6.035e-07, 1.0, 4.125e-07, -6.035e-07, 1.0, 1.622e-07, -5.05e-07, 1.0, 1.615e-07, -5.047e-07, 1.0, 0.0, -6.035e-07, 1.0, 0.0, -6.035e-07, 1.0, 0.0, -5.047e-07, 1.0, 0.0, -5.05e-07, 1.0, 0.531, 0.8474, 0.0, 0.5204, 0.8216, -0.2325, 0.3263, 0.9398, -0.1017, 0.2763, 0.9611, 0.0, -0.5204, 0.8216, -0.2325, -0.531, 0.8474, 0.0, -0.2763, 0.9611, 0.0, -0.3263, 0.9398, -0.1017, -0.5248, -0.8512, 0.0, -0.5211, -0.8472, -0.103, -0.3274, -0.9435, -0.0515, -0.2727, -0.9621, 6.205e-08, 0.5211, -0.8472, -0.103, 0.5248, -0.8512, -7.921e-08, 0.2727, -0.9621, 2.088e-08, 0.3274, -0.9435, -0.0515, 0.0, 8.05e-07, -1.0, 0.0, 8.05e-07, -1.0, 0.0, 8.05e-07, -1.0, 0.0, 8.05e-07, -1.0, -1.809e-07, 0.0, -1.0, -1.809e-07, 0.0, -1.0, -1.809e-07, 0.0, -1.0, -1.809e-07, 0.0, -1.0, -5.801e-07, 2.205e-07, -1.0, -5.801e-07, 2.205e-07, -1.0, -5.801e-07, 2.205e-07, -1.0, -5.801e-07, 2.205e-07, -1.0, -0.8341, -1.88e-08, -0.5516, -0.8341, -1.88e-08, -0.5516, -0.8341, -1.88e-08, -0.5516, -0.8341, -1.88e-08, -0.5516, 0.8341, 2.82e-07, -0.5516, 0.8341, 2.82e-07, -0.5516, 0.8341, 2.82e-07, -0.5516, 0.8341, 2.82e-07, -0.5516, -4.252e-08, -0.9941, 0.1086, -0.8639, -0.4921, 0.1067, -0.8634, -0.4931, 0.1067, -2.281e-08, -0.9941, 0.1086, -0.8639, -0.4921, 0.1067, -0.8639, 0.4921, 0.1067, -0.8634, 0.4931, 0.1067, -0.8634, -0.4931, 0.1067, -0.8639, 0.4921, 0.1067, 6.378e-08, 0.9941, 0.1086, 0.0, 0.9941, 0.1086, -0.8634, 0.4931, 0.1067, 6.378e-08, 0.9941, 0.1086, 0.8639, 0.4921, 0.1067, 0.8634, 0.4931, 0.1067, 0.0, 0.9941, 0.1086, 0.8639, 0.4921, 0.1067, 0.8639, -0.4921, 0.1067, 0.8634, -0.4931, 0.1067, 0.8634, 0.4931, 0.1067, 0.8639, -0.4921, 0.1067, -4.252e-08, -0.9941, 0.1086, -2.281e-08, -0.9941, 0.1086, 0.8634, -0.4931, 0.1067, 0.09933, -0.9951, 4.266e-08, 0.09757, -0.4927, 0.8647, 0.09757, -0.4935, 0.8643, 0.09933, -0.9951, 2.275e-08, 0.09757, -0.4927, 0.8647, 0.09757, 0.4927, 0.8647, 0.09757, 0.4935, 0.8643, 0.09757, -0.4935, 0.8643, 0.09757, 0.4927, 0.8647, 0.09933, 0.9951, -2.346e-07, 0.09933, 0.9951, -2.047e-07, 0.09757, 0.4935, 0.8643, 0.09933, 0.9951, -2.346e-07, 0.09757, 0.4927, -0.8647, 0.09757, 0.4935, -0.8643, 0.09933, 0.9951, -2.047e-07, 0.09757, 0.4927, -0.8647, 0.09757, -0.4927, -0.8647, 0.09757, -0.4935, -0.8643, 0.09757, 0.4935, -0.8643, 0.09757, -0.4927, -0.8647, 0.09933, -0.9951, 4.266e-08, 0.09933, -0.9951, 2.275e-08, 0.09757, -0.4935, -0.8643, -0.09933, -0.9951, 1.493e-07, -0.09933, -0.9951, 1.365e-07, -0.09757, -0.4935, 0.8643, -0.09757, -0.4927, 0.8647, -0.09757, -0.4927, 0.8647, -0.09757, -0.4935, 0.8643, -0.09757, 0.4935, 0.8643, -0.09757, 0.4927, 0.8647, -0.09757, 0.4927, 0.8647, -0.09757, 0.4935, 0.8643, -0.09933, 0.9951, 1.137e-07, -0.09933, 0.9951, -1.493e-07, -0.09933, 0.9951, -1.493e-07, -0.09933, 0.9951, 1.137e-07, -0.09757, 0.4935, -0.8643, -0.09757, 0.4927, -0.8647, -0.09757, 0.4927, -0.8647, -0.09757, 0.4935, -0.8643, -0.09757, -0.4935, -0.8643, -0.09757, -0.4927, -0.8647, -0.09757, -0.4927, -0.8647, -0.09757, -0.4935, -0.8643, -0.09933, -0.9951, 1.365e-07, -0.09933, -0.9951, 1.493e-07, 5.769e-10, -1.0, -1.745e-05, -1.156e-07, -0.4734, 0.8808, -3.031e-07, -0.4734, 0.8809, -3.031e-07, -0.4734, 0.8809, 0.04551, -0.9856, 0.1629, 5.769e-10, -1.0, -1.745e-05, -1.156e-07, -0.4734, 0.8808, -6.946e-10, 0.4734, 0.8809, -1.843e-07, 0.4734, 0.8808, -1.843e-07, 0.4734, 0.8808, -3.031e-07, -0.4734, 0.8809, -1.156e-07, -0.4734, 0.8808, -6.946e-10, 0.4734, 0.8809, -0.04551, 0.9856, 0.1629, 3.489e-09, 1.0, -1.768e-05, 3.489e-09, 1.0, -1.768e-05, -1.843e-07, 0.4734, 0.8808, -6.946e-10, 0.4734, 0.8809, 0.07505, 0.995, -0.06561, 1.324e-07, 0.834, -0.5518, 1.324e-07, 0.834, -0.5518, -4.166e-08, 0.834, -0.5518, 3.489e-09, 1.0, -1.768e-05, -0.04551, 0.9856, 0.1629, 6.249e-08, -0.834, -0.5518, 5.769e-10, -1.0, -1.745e-05, 0.04551, -0.9856, 0.1629, -0.07505, -0.995, -0.06561, -2.316e-07, -0.834, -0.5518, -2.316e-07, -0.834, -0.5518, 1.0, -3.832e-07, 1.912e-07, 1.0, -2.317e-07, 1.912e-07, 1.0, -4.006e-07, 2.119e-07, 1.0, -4.006e-07, 2.119e-07, 1.0, -4.635e-07, 2.868e-07, 1.0, -4.635e-07, 2.254e-07, 1.0, -3.832e-07, 1.912e-07, 1.0, -4.006e-07, 2.119e-07, 1.0, -4.635e-07, 2.254e-07, 1.0, -4.635e-07, -1.912e-07, 1.0, -4.635e-07, -1.912e-07, 1.0, -4.635e-07, -1.912e-07, -1.0, 3.59e-07, -2.168e-07, -1.0, 9.269e-07, 3.824e-07, -1.0, 5.299e-07, -1.089e-07, -1.0, 0.0, 0.0, -1.0, 0.0, 0.0, -1.0, 0.0, 0.0, -1.0, 3.59e-07, -2.168e-07, -1.0, 5.299e-07, -1.089e-07, -1.0, 2.02e-07, -3.824e-07, -1.0, 0.0, -3.824e-07, -1.0, 3.59e-07, -2.168e-07, -1.0, 2.02e-07, -3.824e-07, 0.0, 1.0, 1.55e-07, 0.0, 1.0, 1.55e-07, 0.0, 1.0, 1.55e-07, 0.0, 1.0, 1.55e-07, 0.0, 1.0, 1.55e-07, 0.0, 1.0, 1.55e-07, 0.0, -1.0, -7.137e-07, 0.0, -1.0, -3.239e-07, 0.0, -1.0, -4.264e-07, 0.0, -1.0, -4.264e-07, 0.0, -1.0, -8.161e-07, 0.0, -1.0, -7.137e-07, 0.0, 0.0, -1.0, 0.0, 0.0, -1.0, 0.0, 0.0, -1.0, 0.0, 0.0, -1.0, 0.0, 0.0, -1.0, 0.0, 0.0, -1.0, 1.0, 0.0, -6.727e-08, 0.998, -0.06371, -9.777e-08, 0.9975, -0.0708, -8.466e-08, 0.9975, -0.0708, -8.466e-08, 1.0, 0.0, -6.727e-08, 1.0, 0.0, -6.727e-08, 0.0, 0.0, 1.0, 0.0, -0.1373, 0.9905, 0.0, -0.1373, 0.9905, 0.0, -0.1373, 0.9905, 0.0, 0.0, 1.0, 0.0, 0.0, 1.0, -1.0, 0.0, -1.345e-07, -0.9975, -0.0708, -1.686e-07, -0.998, -0.06371, -1.515e-07, -0.998, -0.06371, -1.515e-07, -1.0, 0.0, -1.345e-07, -1.0, 0.0, -1.345e-07, 0.0, 0.0, -1.0, 0.0, 0.0, -1.0, 0.0, 0.0, -1.0, 0.0, 0.0, -1.0, 0.0, 0.0, -1.0, 0.0, 0.0, -1.0, 0.99, -0.1412, -1.08e-08, 0.99, -0.1412, 4.462e-08, 0.9975, -0.0708, -8.466e-08, 0.9975, -0.0708, -8.466e-08, 0.998, -0.06371, -9.777e-08, 0.99, -0.1412, -1.08e-08, 0.0, -0.2846, 0.9587, 0.0, -0.2846, 0.9587, 0.0, -0.1373, 0.9905, 0.0, -0.1373, 0.9905, 0.0, -0.1373, 0.9905, 0.0, -0.2846, 0.9587, -0.99, -0.1412, -9.8e-08, -0.99, -0.1412, -4.462e-08, -0.998, -0.06371, -1.515e-07, -0.998, -0.06371, -1.515e-07, -0.9975, -0.0708, -1.686e-07, -0.99, -0.1412, -9.8e-08, -2.433e-07, -1.0, -1.72e-05, -1.036e-08, -0.4734, 0.8808, -1.752e-07, -0.4734, 0.8809, -1.752e-07, -0.4734, 0.8809, 0.02351, -0.9959, 0.08784, -2.433e-07, -1.0, -1.72e-05, -1.036e-08, -0.4734, 0.8808, 2.515e-07, 0.4734, 0.8809, 1.987e-07, 0.4734, 0.8808, 1.987e-07, 0.4734, 0.8808, -1.752e-07, -0.4734, 0.8809, -1.036e-08, -0.4734, 0.8808, 2.515e-07, 0.4734, 0.8809, -0.02351, 0.9959, 0.08784, 1.449e-07, 1.0, -1.668e-05, 1.449e-07, 1.0, -1.668e-05, 1.987e-07, 0.4734, 0.8808, 2.515e-07, 0.4734, 0.8809, 0.02821, 0.9977, -0.06155, -8.754e-08, 0.834, -0.5518, -8.754e-08, 0.834, -0.5518, 0.0, 0.834, -0.5518, 1.449e-07, 1.0, -1.668e-05, -0.02351, 0.9959, 0.08784, -1.487e-07, -0.834, -0.5518, -2.433e-07, -1.0, -1.72e-05, 0.02351, -0.9959, 0.08784, -0.02821, -0.9977, -0.06155, -1.864e-07, -0.834, -0.5518, -1.864e-07, -0.834, -0.5518, 1.0, -1.884e-07, 2.633e-14, 1.0, 2.533e-07, 0.0, 1.0, -3.121e-07, 9.182e-08, 1.0, -3.121e-07, 9.182e-08, 1.0, -7.6e-07, 4.241e-07, 1.0, -5.43e-07, 1.516e-07, 1.0, -1.884e-07, 2.633e-14, 1.0, -3.121e-07, 9.182e-08, 1.0, -5.43e-07, 1.516e-07, 1.0, -7.6e-07, -4.241e-07, 1.0, -7.6e-07, -4.241e-07, 1.0, -7.6e-07, -4.241e-07, -1.0, 1.73e-07, -1.836e-07, -1.0, 0.0, -8.481e-07, -1.0, 2.17e-07, -3.033e-07, -1.0, 5.067e-07, -4.241e-07, -1.0, 5.067e-07, -4.241e-07, -1.0, 5.067e-07, -4.241e-07, -1.0, 1.73e-07, -1.836e-07, -1.0, 2.17e-07, -3.033e-07, -1.0, 2.209e-07, 0.0, -1.0, 0.0, 0.0, -1.0, 1.73e-07, -1.836e-07, -1.0, 2.209e-07, 0.0, 6.964e-09, 1.0, 1.806e-08, 0.0, 1.0, -1.11e-07, 3.835e-08, 1.0, 9.946e-08, 3.835e-08, 1.0, 9.946e-08, 5.771e-08, 1.0, 1.497e-07, 6.964e-09, 1.0, 1.806e-08, -7.149e-08, -0.9981, -0.06214, -2.14e-08, -0.9711, -0.2387, -2.56e-08, -0.9686, -0.2486, -2.56e-08, -0.9686, -0.2486, -8.629e-08, -0.9981, -0.06214, -7.149e-08, -0.9981, -0.06214, -5.992e-07, 0.0, -1.0, 0.0, 0.0, -1.0, -4.746e-07, 0.0, -1.0, -4.746e-07, 0.0, -1.0, -1.074e-06, 0.0, -1.0, -5.992e-07, 0.0, -1.0, 1.0, -8.901e-08, 1.59e-08, 1.0, -5.544e-08, -7.234e-08, 1.0, -2.252e-08, 9.683e-09, 1.0, -2.252e-08, 9.683e-09, 1.0, 0.0, 0.0, 1.0, -8.901e-08, 1.59e-08, 0.0, 0.0, 1.0, 0.0, 0.0, 1.0, 0.0, 0.0, 1.0, 0.0, 0.0, 1.0, 0.0, 0.0, 1.0, 0.0, 0.0, 1.0, -0.9965, 0.0, -0.08401, -0.9974, 0.0, -0.07245, -1.0, 0.0, 0.0, -1.0, 0.0, 0.0, -1.0, 0.0, 0.0, -0.9965, 0.0, -0.08401, 0.0, 1.0, -6.809e-08, 0.0, 1.0, -2.9e-07, 0.0, 1.0, -1.11e-07, 0.0, 1.0, -1.11e-07, 6.964e-09, 1.0, 1.806e-08, 0.0, 1.0, -6.809e-08, 0.0, -0.9131, -0.4077, 0.0, -0.9131, -0.4077, -2.56e-08, -0.9686, -0.2486, -2.56e-08, -0.9686, -0.2486, -2.14e-08, -0.9711, -0.2387, 0.0, -0.9131, -0.4077, 1.0, -7.052e-08, -6.82e-08, 1.0, 0.0, -2.115e-07, 1.0, -5.544e-08, -7.234e-08, 1.0, -5.544e-08, -7.234e-08, 1.0, -8.901e-08, 1.59e-08, 1.0, -7.052e-08, -6.82e-08, -0.9859, 0.0, -0.1674, -0.9859, 0.0, -0.1674, -0.9974, 0.0, -0.07245, -0.9974, 0.0, -0.07245, -0.9965, 0.0, -0.08401, -0.9859, 0.0, -0.1674, 0.1439, -0.9826, 0.1171, -0.433, -0.5047, 0.7469, -0.4426, -0.4799, 0.7575, 0.1107, -0.982, 0.1529, -0.433, -0.5047, 0.7469, -0.433, 0.5047, 0.7469, -0.4426, 0.4799, 0.7575, -0.4426, -0.4799, 0.7575, -0.433, 0.5047, 0.7469, 0.1439, 0.9826, 0.1171, 0.1107, 0.982, 0.1529, -0.4426, 0.4799, 0.7575, 0.1439, 0.9826, 0.1171, 0.7168, 0.4934, -0.4927, 0.7087, 0.5132, -0.4841, 0.1107, 0.982, 0.1529, 0.7168, 0.4934, -0.4927, 0.7168, -0.4934, -0.4927, 0.7087, -0.5132, -0.4841, 0.7087, 0.5132, -0.4841, 0.7168, -0.4934, -0.4927, 0.1439, -0.9826, 0.1171, 0.1107, -0.982, 0.1529, 0.7087, -0.5132, -0.4841, 1.877e-08, 1.0, 1.073e-07, 1.54e-08, 1.0, 9.502e-08, 6.177e-15, 1.0, 3.887e-08, 6.177e-15, 1.0, 3.887e-08, -1.235e-14, -1.0, -4.474e-08, -1.54e-08, -1.0, -9.892e-08, -1.877e-08, -1.0, -1.108e-07, -1.235e-14, -1.0, -4.474e-08, 0.0, 0.0, -1.0, 0.0, 0.0, -1.0, 0.0, 0.0, -1.0, 0.0, 0.0, -1.0, 0.9295, -3.052e-07, 0.3689, 0.9295, -3.052e-07, 0.3689, 0.9989, -1.445e-07, -0.04694, 0.9989, -1.445e-07, -0.04694, 0.4473, -7.442e-07, 0.8944, 0.4473, -7.442e-07, 0.8944, 0.4473, -7.442e-07, 0.8944, 0.4473, -7.442e-07, 0.8944, -0.9706, 8.956e-08, 0.2405, -0.9706, 8.956e-08, 0.2405, -0.8843, -1.128e-07, 0.4669, -0.8843, -1.128e-07, 0.4669, 4.595e-08, 1.0, 2.064e-07, 4.595e-08, 1.0, 2.064e-07, 1.54e-08, 1.0, 9.502e-08, 1.877e-08, 1.0, 1.073e-07, -4.595e-08, -1.0, -2.064e-07, -4.595e-08, -1.0, -2.064e-07, -1.877e-08, -1.0, -1.108e-07, -1.54e-08, -1.0, -9.892e-08, 0.6948, -4.116e-07, 0.7192, 0.6948, -4.116e-07, 0.7192, 0.9295, -3.052e-07, 0.3689, 0.9295, -3.052e-07, 0.3689, -1.0, 2.867e-07, 2.794e-07, -1.0, 2.867e-07, 2.794e-07, -0.9706, 8.956e-08, 0.2405, -0.9706, 8.956e-08, 0.2405, -0.03433, 0.9994, -0.0001889, -0.03433, 0.9994, -0.0001889, -0.03433, 0.9994, -0.0001889, -0.03433, 0.9994, -0.0001889, -0.03433, 0.9994, -0.000189, -0.03433, 0.9994, -0.0001889])] * 3)])
arm_armature = bpy.data.armatures.new('Armature')  # bones are not reproduced

# ---- objects
ob_unit_infantry_special_a_torso = bpy.data.objects.new('unit_Infantry_Special_A_Torso', me_mesh)
ob_armature = bpy.data.objects.new('Armature', arm_armature)

# ---- transforms, parenting, visibility, modifiers, constraints
ob_unit_infantry_special_a_torso.parent = ob_armature
ob_unit_infantry_special_a_torso.location = (-0.07393, 0.3382, 15.81)
ob_unit_infantry_special_a_torso.scale = (0.1082, 0.1082, 0.1082)
ob_unit_infantry_special_a_torso.color = (0.8, 0.8, 0.8, 1.0)
_vg = ob_unit_infantry_special_a_torso.vertex_groups.new(name='Root')
for _i, _w in zip([0, 1, 2, 3, 4, 5, 6, 7, 8, 9, 10, 11, 16, 18, 19, 68, 69, 70, 71, 72, 73, 74, 75, 76, 77, 78, 79, 334, 335, 336, 337, 338, 339, 340, 341, 342, 344, 345], [0.2151, 0.2205, 0.07364, 0.07498, 0.1999, 0.2145, 0.05438, 0.05266, 0.7301, 0.6966, 0.8303, 0.9106, 0.001729, 0.004473, 0.007374, 0.7399, 0.715, 0.1106, 0.1279, 0.6817, 0.07228, 0.6331, 0.02709, 0.5098, 0.03653, 0.6974, 0.1027, 0.5315, 0.5706, 0.09626, 0.09625, 0.559, 0.07028, 0.5, 0.01934, 0.3457, 0.3564, 0.05877]): _vg.add([_i], _w, 'REPLACE')
_vg = ob_unit_infantry_special_a_torso.vertex_groups.new(name='Spine1')
for _i, _w in zip([0, 1, 2, 3, 4, 5, 6, 7, 8, 9, 10, 11, 12, 13, 14, 15, 16, 17, 18, 19, 68, 69, 72, 74, 76, 78, 334, 335, 336, 337, 338, 340, 342, 344, 345], [0.7807, 0.7693, 0.9148, 0.8917, 0.7985, 0.7827, 0.9406, 0.9386, 0.2671, 0.3013, 0.1691, 0.089, 0.9661, 0.9352, 0.3725, 0.8623, 0.9667, 0.9606, 0.9087, 0.9481, 0.06213, 0.05355, 0.07242, 0.1326, 0.2773, 0.1172, 0.1926, 0.1346, 0.003588, 0.02184, 0.1346, 0.1963, 0.3574, 0.3597, 0.03279]): _vg.add([_i], _w, 'REPLACE')
_vg = ob_unit_infantry_special_a_torso.vertex_groups.new(name='Neck')
for _i, _w in zip([3, 12, 13, 14, 15, 18], [0.01663, 0.008223, 0.06071, 0.6231, 0.1333, 0.06402]): _vg.add([_i], _w, 'REPLACE')
_vg = ob_unit_infantry_special_a_torso.vertex_groups.new(name='Bone.003')
_vg = ob_unit_infantry_special_a_torso.vertex_groups.new(name='Head')
for _i, _w in zip([204, 205, 206, 207, 208, 209, 210, 211, 212, 213, 214, 215, 216, 217, 218, 219, 220, 221, 222, 223, 224, 225, 250, 251, 253, 254, 256, 257, 258, 259, 260, 261], [1.0, 1.0, 1.0, 1.0, 1.0, 1.0, 1.0, 1.0, 1.0, 1.0, 1.0, 1.0, 1.0, 1.0, 1.0, 1.0, 1.0, 1.0, 1.0, 1.0, 1.0, 1.0, 0.984, 0.9821, 0.01091, 0.9837, 0.9878, 0.01189, 0.9911, 0.05801, 0.9885, 0.0163]): _vg.add([_i], _w, 'REPLACE')
_vg = ob_unit_infantry_special_a_torso.vertex_groups.new(name='Shoulder.L')
for _i, _w in zip([226, 227, 228, 229, 230, 231, 232, 233, 234, 235, 236, 237, 238, 239, 240, 241, 242, 243, 244, 245, 246, 247, 248, 249, 252, 253, 257, 259, 261, 274, 275, 276, 277, 278, 279, 280, 281, 282, 283, 284, 285], [0.3098, 0.6951, 0.2703, 0.6715, 0.2652, 0.3067, 0.7093, 0.7185, 0.6281, 0.6362, 0.2595, 0.2489, 0.3575, 0.7081, 0.6791, 0.2362, 0.4671, 0.7385, 0.78, 0.2768, 0.468, 0.2068, 0.2347, 0.5747, 0.03774, 0.2009, 0.09387, 0.3615, 0.6541, 0.9738, 0.9962, 0.03367, 0.03548, 0.9773, 0.03454, 0.959, 0.0374, 0.9515, 0.03749, 0.9567, 0.03659]): _vg.add([_i], _w, 'REPLACE')
_vg = ob_unit_infantry_special_a_torso.vertex_groups.new(name='UpperArm.L')
for _i, _w in zip([160, 161, 162, 163, 164, 165, 166, 167, 168, 169, 170, 171, 188, 189, 190, 191, 192, 193, 194, 195, 196, 197, 198, 199, 200, 201, 202, 203, 274, 276, 277, 279, 280, 281, 282, 283, 284, 285], [0.7297, 0.5554, 0.2157, 0.4008, 0.174, 0.1259, 0.09086, 0.1219, 0.1691, 0.6973, 0.5149, 0.8714, 1.0, 1.0, 1.0, 1.0, 1.0, 1.0, 1.0, 1.0, 1.0, 1.0, 1.0, 1.0, 1.0, 1.0, 1.0, 1.0, 0.00238, 0.9582, 0.9573, 0.9577, 0.03206, 0.9563, 0.04704, 0.9563, 0.03662, 0.9567]): _vg.add([_i], _w, 'REPLACE')
_vg = ob_unit_infantry_special_a_torso.vertex_groups.new(name='LowerArm.L')
for _i, _w in zip([149, 150, 151, 158, 160, 161, 162, 163, 164, 165, 166, 167, 168, 169, 170, 171, 172, 173, 174, 175, 176, 177, 178, 179, 180, 181, 182, 183, 184, 185, 186, 187], [0.05456, 0.06067, 0.417, 0.06505, 0.2703, 0.4446, 0.7843, 0.5992, 0.826, 0.8741, 0.9091, 0.8781, 0.8309, 0.3027, 0.4851, 0.1286, 1.0, 1.0, 1.0, 1.0, 1.0, 1.0, 1.0, 1.0, 1.0, 1.0, 1.0, 1.0, 1.0, 1.0, 1.0, 1.0]): _vg.add([_i], _w, 'REPLACE')
_vg = ob_unit_infantry_special_a_torso.vertex_groups.new(name='Hand.L')
for _i, _w in zip([148, 149, 150, 151, 152, 153, 154, 155, 156, 157, 158, 159], [0.979, 0.9454, 0.9393, 0.583, 0.9947, 0.9978, 0.9929, 0.9932, 0.989, 0.9905, 0.935, 0.975]): _vg.add([_i], _w, 'REPLACE')
_vg = ob_unit_infantry_special_a_torso.vertex_groups.new(name='Shoulder.R')
for _i, _w in zip([226, 227, 228, 229, 230, 231, 232, 233, 234, 235, 236, 237, 238, 239, 240, 241, 242, 243, 244, 245, 246, 247, 248, 249, 252, 253, 255, 257, 259, 261, 262, 263, 264, 265, 266, 267, 268, 269, 270, 271, 272, 273], [0.6902, 0.3049, 0.7297, 0.3285, 0.7348, 0.6933, 0.2907, 0.2815, 0.3719, 0.3638, 0.7405, 0.7511, 0.6425, 0.2919, 0.3209, 0.7638, 0.5329, 0.2615, 0.22, 0.7232, 0.532, 0.7932, 0.7653, 0.4253, 0.9364, 0.7687, 0.9678, 0.8752, 0.5805, 0.3128, 0.976, 0.9941, 0.03403, 0.03696, 0.9781, 0.03361, 0.9615, 0.03632, 0.955, 0.03743, 0.9603, 0.03782]): _vg.add([_i], _w, 'REPLACE')
_vg = ob_unit_infantry_special_a_torso.vertex_groups.new(name='UpperArm.R')
for _i, _w in zip([104, 105, 106, 107, 108, 109, 110, 111, 112, 113, 114, 115, 132, 133, 134, 135, 136, 137, 138, 139, 140, 141, 142, 143, 144, 145, 146, 147, 264, 265, 267, 268, 269, 270, 271, 272, 273], [0.7426, 0.5848, 0.2168, 0.373, 0.1697, 0.1487, 0.05558, 0.1521, 0.1102, 0.4415, 0.4501, 0.7205, 1.0, 1.0, 1.0, 1.0, 1.0, 1.0, 1.0, 1.0, 1.0, 1.0, 1.0, 1.0, 1.0, 1.0, 1.0, 1.0, 0.958, 0.9565, 0.9582, 0.02693, 0.9568, 0.03991, 0.9563, 0.02937, 0.9561]): _vg.add([_i], _w, 'REPLACE')
_vg = ob_unit_infantry_special_a_torso.vertex_groups.new(name='LowerArm.R')
for _i, _w in zip([104, 105, 106, 107, 108, 109, 110, 111, 112, 113, 114, 115, 116, 117, 118, 119, 120, 121, 122, 123, 124, 125, 126, 127, 128, 129, 130, 131], [0.2574, 0.4152, 0.7832, 0.627, 0.8303, 0.8513, 0.9444, 0.8479, 0.8898, 0.5585, 0.5499, 0.2795, 1.0, 1.0, 1.0, 1.0, 1.0, 1.0, 1.0, 1.0, 1.0, 1.0, 1.0, 1.0, 1.0, 1.0, 1.0, 1.0]): _vg.add([_i], _w, 'REPLACE')
_vg = ob_unit_infantry_special_a_torso.vertex_groups.new(name='Hand.R')
_vg.add([92, 93, 94, 95, 96, 97, 98, 99, 100, 101, 102, 103, 358, 359, 360, 361], 1.0, 'REPLACE')
_vg = ob_unit_infantry_special_a_torso.vertex_groups.new(name='UpperLeg.L')
for _i, _w in zip([44, 45, 46, 47, 48, 49, 50, 51, 52, 53, 54, 55, 68, 69, 70, 71, 72, 73, 74, 75, 76, 77, 78, 79, 80, 81, 82, 83, 84, 85, 86, 87, 88, 89, 90, 91], [0.4211, 0.35, 0.3232, 0.3564, 0.7296, 0.2875, 0.6328, 0.1792, 0.2372, 0.1558, 0.2257, 0.1837, 0.198, 0.2314, 0.8795, 0.8595, 0.2459, 0.9198, 0.2343, 0.9541, 0.2129, 0.9424, 0.1853, 0.8805, 1.0, 1.0, 1.0, 1.0, 1.0, 1.0, 1.0, 1.0, 1.0, 1.0, 1.0, 1.0]): _vg.add([_i], _w, 'REPLACE')
_vg = ob_unit_infantry_special_a_torso.vertex_groups.new(name='LowerLeg.L')
for _i, _w in zip([20, 21, 22, 23, 24, 25, 26, 27, 28, 29, 30, 31, 44, 45, 46, 47, 48, 49, 50, 51, 52, 53, 54, 55, 56, 57, 58, 59, 60, 61, 62, 63, 64, 65, 66, 67], [0.551, 0.531, 0.4828, 0.4523, 0.346, 0.5528, 0.6468, 0.7042, 0.4088, 0.438, 0.3252, 0.349, 0.5789, 0.65, 0.6768, 0.6436, 0.2704, 0.7125, 0.3672, 0.8208, 0.7628, 0.8442, 0.7743, 0.8163, 1.0, 1.0, 1.0, 1.0, 1.0, 1.0, 1.0, 1.0, 1.0, 1.0, 1.0, 1.0]): _vg.add([_i], _w, 'REPLACE')
_vg = ob_unit_infantry_special_a_torso.vertex_groups.new(name='Foot.L')
for _i, _w in zip([20, 21, 22, 23, 24, 25, 26, 27, 28, 29, 30, 31, 32, 33, 34, 35, 36, 37, 38, 39, 40, 41, 42, 43], [0.449, 0.469, 0.5172, 0.5477, 0.654, 0.4472, 0.3532, 0.2958, 0.5912, 0.562, 0.6748, 0.651, 1.0, 1.0, 1.0, 1.0, 1.0, 1.0, 1.0, 1.0, 1.0, 1.0, 1.0, 1.0]): _vg.add([_i], _w, 'REPLACE')
_vg = ob_unit_infantry_special_a_torso.vertex_groups.new(name='UpperLeg.R')
for _i, _w in zip([310, 311, 312, 313, 314, 315, 316, 317, 318, 319, 320, 321, 334, 335, 336, 337, 338, 339, 340, 341, 342, 343, 344, 345, 346, 347, 348, 349, 350, 351, 352, 353, 354, 355, 356, 357], [0.4715, 0.6266, 0.4255, 0.4107, 0.8399, 0.4071, 0.6919, 0.3132, 0.2268, 0.3893, 0.2118, 0.2802, 0.2759, 0.2948, 0.877, 0.8678, 0.3064, 0.9107, 0.3037, 0.9525, 0.2969, 0.9669, 0.2839, 0.8998, 1.0, 1.0, 1.0, 1.0, 1.0, 1.0, 1.0, 1.0, 1.0, 1.0, 1.0, 1.0]): _vg.add([_i], _w, 'REPLACE')
_vg = ob_unit_infantry_special_a_torso.vertex_groups.new(name='LowerLeg.R')
for _i, _w in zip([286, 287, 288, 289, 290, 291, 292, 293, 294, 295, 296, 297, 310, 311, 312, 313, 314, 315, 316, 317, 318, 319, 320, 321, 322, 323, 324, 325, 326, 327, 328, 329, 330, 331, 332, 333], [0.5452, 0.5135, 0.4775, 0.4535, 0.3345, 0.5657, 0.5614, 0.5171, 0.4833, 0.4538, 0.3423, 0.3425, 0.5285, 0.3734, 0.5745, 0.5893, 0.1601, 0.5929, 0.3081, 0.6868, 0.7732, 0.6107, 0.7882, 0.7198, 1.0, 1.0, 1.0, 1.0, 1.0, 1.0, 1.0, 1.0, 1.0, 1.0, 1.0, 1.0]): _vg.add([_i], _w, 'REPLACE')
_vg = ob_unit_infantry_special_a_torso.vertex_groups.new(name='Foot.R')
for _i, _w in zip([286, 287, 288, 289, 290, 291, 292, 293, 294, 295, 296, 297, 298, 299, 300, 301, 302, 303, 304, 305, 306, 307, 308, 309], [0.4548, 0.4865, 0.5225, 0.5465, 0.6655, 0.4343, 0.4386, 0.4829, 0.5167, 0.5462, 0.6577, 0.6575, 1.0, 1.0, 1.0, 1.0, 1.0, 1.0, 1.0, 1.0, 1.0, 1.0, 1.0, 1.0]): _vg.add([_i], _w, 'REPLACE')
_m = ob_unit_infantry_special_a_torso.modifiers.new('Armature', 'ARMATURE')
_m.object = ob_armature
ob_armature.location = (0.0, 0.0, 0.0)
ob_armature.show_in_front = True

# ---- collection membership
col_collection.objects.link(ob_unit_infantry_special_a_torso)
col_collection.objects.link(ob_armature)

# ---- scene / render settings (as saved in the file)
scene.frame_start = 1; scene.frame_end = 250; scene.frame_set(1)
scene.render.engine = 'BLENDER_EEVEE_NEXT'
scene.render.fps = 30
scene.cycles.use_denoising = False
scene.cycles.samples = 128
scene.cycles.sampling_pattern = 'TABULATED_SOBOL'
scene.cycles.use_adaptive_sampling = False
scene.cycles.use_light_tree = False
scene.view_settings.view_transform = 'Filmic'
bpy.context.view_layer.update()

# ---- added for rendering (the .blend has no active camera and no usable light): camera, sun
cam_auto = bpy.data.cameras.new('AutoCamera')
cam_auto.lens = 50.0
cam_auto.sensor_width = 36.0
cam_auto.clip_end = 1000.0
ob_auto_camera = bpy.data.objects.new('AutoCamera', cam_auto)
scene.collection.objects.link(ob_auto_camera)
ob_auto_camera.location = (36.4113, -43.7556, 41.6196)
ob_auto_camera.rotation_euler = (1.09748, -7.21219e-08, 0.694738)
scene.camera = ob_auto_camera
light_auto_sun = bpy.data.lights.new('AutoSun', 'SUN')
light_auto_sun.energy = 3.0
light_auto_sun.angle = 0.0523599
ob_auto_sun = bpy.data.objects.new('AutoSun', light_auto_sun)
scene.collection.objects.link(ob_auto_sun)
ob_auto_sun.rotation_euler = (0.872665, 0.174533, 0.523599)
bpy.context.view_layer.update()
